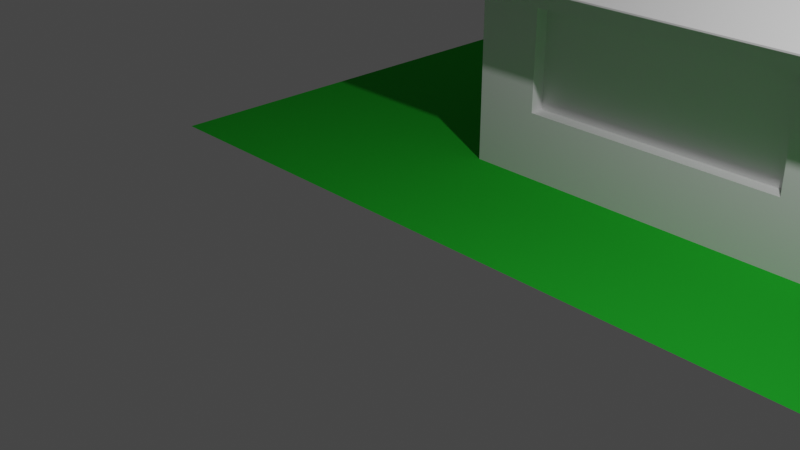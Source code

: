 # Source: stupidhouse.blend  (saved by Blender 2.83.18; exported with 4.5.12 LTS)
import bpy
from mathutils import Matrix  # noqa: F401  (used for matrix-valued properties, if any)

bpy.ops.wm.read_factory_settings(use_empty=True)
scene = bpy.context.scene
scene.name = 'Scene'

# ---- collections
col_collection = bpy.data.collections.new('Collection'); scene.collection.children.link(col_collection)

# ---- materials (node trees are filled in below, after node groups)
mat_material_002 = bpy.data.materials.new('Material.002')
mat_material_002.use_transparent_shadow = False
mat_material_002.diffuse_color = (0.2641, 0.1734, 0.09322, 1.0)
mat_material_003 = bpy.data.materials.new('Material.003')
mat_material_003.use_transparent_shadow = False
mat_material_004 = bpy.data.materials.new('Material.004')
mat_material_004.use_transparent_shadow = False
mat_material_004.diffuse_color = (0.2578, 0.6907, 0.7874, 1.0)
mat_material_005 = bpy.data.materials.new('Material.005')
mat_material_005.use_transparent_shadow = False
mat_material_005.diffuse_color = (0.08115, 0.0117, 0.005582, 1.0)
mat_material_001 = bpy.data.materials.new('Material.001')
mat_material_001.use_transparent_shadow = False
mat_material_001.preview_render_type = 'CUBE'
mat_material_001.diffuse_color = (0.02051, 0.4412, 0.02953, 1.0)

# ---- material node trees
mat_material_002.use_nodes = True; mat_material_002.node_tree.nodes.clear()
_N = mat_material_002.node_tree.nodes; _L = mat_material_002.node_tree.links
n0 = _N.new('ShaderNodeBsdfPrincipled'); n0.name = 'Principled BSDF'; n0.location = (10, 300)
n0.distribution = 'GGX'
n0.subsurface_method = 'BURLEY'
n0.inputs[3].default_value = 1.45
n0.inputs[27].default_value = (0.0, 0.0, 0.0, 1.0)
n0.inputs[28].default_value = 1.0
n1 = _N.new('ShaderNodeOutputMaterial'); n1.name = 'Material Output'; n1.location = (300, 300)
_L.new(n0.outputs[0], n1.inputs[0])
n1.is_active_output = True
mat_material_003.use_nodes = True; mat_material_003.node_tree.nodes.clear()
_N = mat_material_003.node_tree.nodes; _L = mat_material_003.node_tree.links
n0 = _N.new('ShaderNodeBsdfPrincipled'); n0.name = 'Principled BSDF'; n0.location = (10, 300)
n0.distribution = 'GGX'
n0.subsurface_method = 'BURLEY'
n0.inputs[3].default_value = 1.45
n0.inputs[27].default_value = (0.0, 0.0, 0.0, 1.0)
n0.inputs[28].default_value = 1.0
n1 = _N.new('ShaderNodeOutputMaterial'); n1.name = 'Material Output'; n1.location = (300, 300)
_L.new(n0.outputs[0], n1.inputs[0])
n1.is_active_output = True
mat_material_004.use_nodes = True; mat_material_004.node_tree.nodes.clear()
_N = mat_material_004.node_tree.nodes; _L = mat_material_004.node_tree.links
n0 = _N.new('ShaderNodeBsdfPrincipled'); n0.name = 'Principled BSDF'; n0.location = (10, 300)
n0.distribution = 'GGX'
n0.subsurface_method = 'BURLEY'
n0.inputs[3].default_value = 1.45
n0.inputs[27].default_value = (0.0, 0.0, 0.0, 1.0)
n0.inputs[28].default_value = 1.0
n1 = _N.new('ShaderNodeOutputMaterial'); n1.name = 'Material Output'; n1.location = (300, 300)
_L.new(n0.outputs[0], n1.inputs[0])
n1.is_active_output = True
mat_material_005.use_nodes = True; mat_material_005.node_tree.nodes.clear()
_N = mat_material_005.node_tree.nodes; _L = mat_material_005.node_tree.links
n0 = _N.new('ShaderNodeBsdfPrincipled'); n0.name = 'Principled BSDF'; n0.location = (10, 300)
n0.distribution = 'GGX'
n0.subsurface_method = 'BURLEY'
n0.inputs[3].default_value = 1.45
n0.inputs[27].default_value = (0.0, 0.0, 0.0, 1.0)
n0.inputs[28].default_value = 1.0
n1 = _N.new('ShaderNodeOutputMaterial'); n1.name = 'Material Output'; n1.location = (300, 300)
_L.new(n0.outputs[0], n1.inputs[0])
n1.is_active_output = True

# ---- world
world_world = bpy.data.worlds.new('World'); scene.world = world_world
world_world.use_nodes = True; world_world.node_tree.nodes.clear()
_N = world_world.node_tree.nodes; _L = world_world.node_tree.links
n0 = _N.new('ShaderNodeOutputWorld'); n0.name = 'World Output'; n0.location = (300, 300)
n1 = _N.new('ShaderNodeBackground'); n1.name = 'Background'; n1.location = (10, 300)
n1.inputs[0].default_value = (0.05088, 0.05088, 0.05088, 1.0)
_L.new(n1.outputs[0], n0.inputs[0])
n0.is_active_output = True
world_world.color = (0.05088, 0.05088, 0.05088)
world_world.use_sun_shadow = False
world_world.sun_shadow_jitter_overblur = 0.0

# ---- cameras
cam_camera = bpy.data.cameras.new('Camera')
cam_camera.clip_end = 100.0
cam_camera.ortho_scale = 7.314

# ---- lights
light_light = bpy.data.lights.new('Light', 'POINT')
light_light.transmission_factor = 0.0
light_light.energy = 1000.0
light_light.shadow_soft_size = 0.1
light_light.shadow_maximum_resolution = 0.006
light_light.use_absolute_resolution = True

# ---- meshes
me_cube_002 = bpy.data.meshes.new('Cube.002')
me_cube_002.from_pydata([(-1.5, -1.5, -1.5), (-1.5, -1.5, 1.5), (-1.5, 1.5, -1.5), (-1.5, 1.5, 1.5), (1.5, -1.5, -1.5), (1.5, -1.5, 1.5), (1.5, 1.5, -1.5), (1.5, 1.5, 1.5), (-2.187, 2.187, -1.499), (-2.187, -2.187, -1.499), (2.187, 2.187, -1.499), (2.187, -2.187, -1.499), (-2.187, 2.187, -1.521), (-0.1958, 0.1958, -3.512), (-0.1958, -0.1958, -3.512), (-2.187, -2.187, -1.521), (2.187, 2.187, -1.521), (0.1958, 0.1958, -3.512), (2.187, -2.187, -1.521), (0.1958, -0.1958, -3.512), (-1.5, 1.0, -1.5), (-1.5, 0.5, -1.5), (-1.5, 0.0, -1.5), (-1.5, -0.5, -1.5), (-1.5, -1.0, -1.5), (-1.5, -1.5, -1.0), (-1.5, -1.5, -0.5), (-1.5, -1.5, 0.0), (-1.5, -1.5, 0.5), (-1.5, -1.5, 1.0), (-1.5, -1.0, 1.5), (-1.5, -0.5, 1.5), (-1.5, 0.0, 1.5), (-1.5, 0.5, 1.5), (-1.5, 1.0, 1.5), (-1.5, 1.5, 1.0), (-1.5, 1.5, 0.5), (-1.5, 1.5, 0.0), (-1.5, 1.5, -0.5), (-1.5, 1.5, -1.0), (1.0, 1.5, -1.5), (0.5, 1.5, -1.5), (0.0, 1.5, -1.5), (-0.5, 1.5, -1.5), (-1.0, 1.5, -1.5), (-1.0, 1.5, 1.5), (-0.5, 1.5, 1.5), (0.0, 1.5, 1.5), (0.5, 1.5, 1.5), (1.0, 1.5, 1.5), (1.5, 1.5, 1.0), (1.5, 1.5, 0.5), (1.5, 1.5, 0.0), (1.5, 1.5, -0.5), (1.5, 1.5, -1.0), (1.5, -1.0, -1.5), (1.5, -0.5, -1.5), (1.5, 0.0, -1.5), (1.5, 0.5, -1.5), (1.5, 1.0, -1.5), (1.5, 1.0, 1.5), (1.5, 0.5, 1.5), (1.5, 0.0, 1.5), (1.5, -0.5, 1.5), (1.5, -1.0, 1.5), (1.5, -1.5, 1.0), (1.5, -1.5, 0.5), (1.5, -1.5, 0.0), (1.5, -1.5, -0.5), (1.5, -1.5, -1.0), (-1.0, -1.5, -1.5), (-0.5, -1.5, -1.5), (0.0, -1.5, -1.5), (0.5, -1.5, -1.5), (1.0, -1.5, -1.5), (1.0, -1.5, 1.5), (0.5, -1.5, 1.5), (0.0, -1.5, 1.5), (-0.5, -1.5, 1.5), (-1.0, -1.5, 1.5), (-2.187, 1.458, -1.499), (-2.187, 0.7289, -1.499), (-2.187, 0.0, -1.499), (-2.187, -0.7289, -1.499), (-2.187, -1.458, -1.499), (1.458, 2.187, -1.499), (0.7289, 2.187, -1.499), (0.0, 2.187, -1.499), (-0.7289, 2.187, -1.499), (-1.458, 2.187, -1.499), (2.187, -1.458, -1.499), (2.187, -0.7289, -1.499), (2.187, 0.0, -1.499), (2.187, 0.7289, -1.499), (2.187, 1.458, -1.499), (-1.458, -2.187, -1.499), (-0.7289, -2.187, -1.499), (0.0, -2.187, -1.499), (0.7289, -2.187, -1.499), (1.458, -2.187, -1.499), (1.614, 1.614, -1.5), (1.729, 1.729, -1.5), (1.843, 1.843, -1.5), (1.958, 1.958, -1.5), (2.072, 2.072, -1.499), (-2.072, 2.072, -1.499), (-1.958, 1.958, -1.5), (-1.843, 1.843, -1.5), (-1.729, 1.729, -1.5), (-1.614, 1.614, -1.5), (-2.072, -2.072, -1.499), (-1.958, -1.958, -1.5), (-1.843, -1.843, -1.5), (-1.729, -1.729, -1.5), (-1.614, -1.614, -1.5), (1.614, -1.614, -1.5), (1.729, -1.729, -1.5), (1.843, -1.843, -1.5), (1.958, -1.958, -1.5), (2.072, -2.072, -1.499), (-1.855, 1.855, -1.853), (-1.523, 1.523, -2.184), (-1.191, 1.191, -2.516), (-0.8594, 0.8594, -2.848), (-0.5276, 0.5276, -3.18), (-0.1958, 0.1305, -3.512), (-0.1958, 0.06526, -3.512), (-0.1958, -6.706e-08, -3.512), (-0.1958, -0.06526, -3.512), (-0.1958, -0.1305, -3.512), (-0.5276, -0.5276, -3.18), (-0.8594, -0.8594, -2.848), (-1.191, -1.191, -2.516), (-1.523, -1.523, -2.184), (-1.855, -1.855, -1.853), (-2.187, -1.458, -1.521), (-2.187, -0.7289, -1.521), (-2.187, 0.0, -1.521), (-2.187, 0.7289, -1.521), (-2.187, 1.458, -1.521), (1.855, 1.855, -1.853), (1.523, 1.523, -2.184), (1.191, 1.191, -2.516), (0.8594, 0.8594, -2.848), (0.5276, 0.5276, -3.18), (0.1305, 0.1958, -3.512), (0.06526, 0.1958, -3.512), (-6.706e-08, 0.1958, -3.512), (-0.06526, 0.1958, -3.512), (-0.1305, 0.1958, -3.512), (-1.458, 2.187, -1.521), (-0.7289, 2.187, -1.521), (0.0, 2.187, -1.521), (0.7289, 2.187, -1.521), (1.458, 2.187, -1.521), (1.855, -1.855, -1.853), (1.523, -1.523, -2.184), (1.191, -1.191, -2.516), (0.8594, -0.8594, -2.848), (0.5276, -0.5276, -3.18), (0.1958, -0.1305, -3.512), (0.1958, -0.06526, -3.512), (0.1958, 6.706e-08, -3.512), (0.1958, 0.06526, -3.512), (0.1958, 0.1305, -3.512), (2.187, 1.458, -1.521), (2.187, 0.7289, -1.521), (2.187, 0.0, -1.521), (2.187, -0.7289, -1.521), (2.187, -1.458, -1.521), (-0.1305, -0.1958, -3.512), (-0.06526, -0.1958, -3.512), (6.706e-08, -0.1958, -3.512), (0.06526, -0.1958, -3.512), (0.1305, -0.1958, -3.512), (1.458, -2.187, -1.521), (0.7289, -2.187, -1.521), (0.0, -2.187, -1.521), (-0.7289, -2.187, -1.521), (-1.458, -2.187, -1.521), (-2.187, -2.187, -1.517), (-2.187, -2.187, -1.514), (-2.187, -2.187, -1.51), (-2.187, -2.187, -1.506), (-2.187, -2.187, -1.503), (-2.187, 2.187, -1.503), (-2.187, 2.187, -1.506), (-2.187, 2.187, -1.51), (-2.187, 2.187, -1.514), (-2.187, 2.187, -1.517), (2.187, 2.187, -1.503), (2.187, 2.187, -1.506), (2.187, 2.187, -1.51), (2.187, 2.187, -1.514), (2.187, 2.187, -1.517), (2.187, -2.187, -1.517), (2.187, -2.187, -1.514), (2.187, -2.187, -1.51), (2.187, -2.187, -1.506), (2.187, -2.187, -1.503), (-2.187, -1.458, -1.503), (-2.187, -1.458, -1.506), (-2.187, -1.458, -1.51), (-2.187, -1.458, -1.514), (-2.187, -1.458, -1.517), (-2.187, -0.7289, -1.503), (-2.187, -0.7289, -1.506), (-2.187, -0.7289, -1.51), (-2.187, -0.7289, -1.514), (-2.187, -0.7289, -1.517), (-2.187, 0.0, -1.503), (-2.187, 0.0, -1.506), (-2.187, 0.0, -1.51), (-2.187, 0.0, -1.514), (-2.187, 0.0, -1.517), (-2.187, 0.7289, -1.503), (-2.187, 0.7289, -1.506), (-2.187, 0.7289, -1.51), (-2.187, 0.7289, -1.514), (-2.187, 0.7289, -1.517), (-2.187, 1.458, -1.503), (-2.187, 1.458, -1.506), (-2.187, 1.458, -1.51), (-2.187, 1.458, -1.514), (-2.187, 1.458, -1.517), (-0.3517, -0.5276, -3.18), (-0.5729, -0.8594, -2.848), (-0.7942, -1.191, -2.516), (-1.015, -1.523, -2.184), (-1.237, -1.855, -1.853), (-0.1759, -0.5276, -3.18), (-0.2865, -0.8594, -2.848), (-0.3971, -1.191, -2.516), (-0.5077, -1.523, -2.184), (-0.6183, -1.855, -1.853), (5.588e-08, -0.5276, -3.18), (4.47e-08, -0.8594, -2.848), (3.353e-08, -1.191, -2.516), (2.235e-08, -1.523, -2.184), (1.118e-08, -1.855, -1.853), (0.1759, -0.5276, -3.18), (0.2865, -0.8594, -2.848), (0.3971, -1.191, -2.516), (0.5077, -1.523, -2.184), (0.6183, -1.855, -1.853), (0.3517, -0.5276, -3.18), (0.5729, -0.8594, -2.848), (0.7942, -1.191, -2.516), (1.015, -1.523, -2.184), (1.237, -1.855, -1.853), (0.5276, -0.3517, -3.18), (0.8594, -0.5729, -2.848), (1.191, -0.7942, -2.516), (1.523, -1.015, -2.184), (1.855, -1.237, -1.853), (0.5276, -0.1759, -3.18), (0.8594, -0.2865, -2.848), (1.191, -0.3971, -2.516), (1.523, -0.5077, -2.184), (1.855, -0.6183, -1.853), (0.5276, 5.588e-08, -3.18), (0.8594, 4.47e-08, -2.848), (1.191, 3.353e-08, -2.516), (1.523, 2.235e-08, -2.184), (1.855, 1.118e-08, -1.853), (0.5276, 0.1759, -3.18), (0.8594, 0.2865, -2.848), (1.191, 0.3971, -2.516), (1.523, 0.5077, -2.184), (1.855, 0.6183, -1.853), (0.5276, 0.3517, -3.18), (0.8594, 0.5729, -2.848), (1.191, 0.7942, -2.516), (1.523, 1.015, -2.184), (1.855, 1.237, -1.853), (0.3517, 0.5276, -3.18), (0.5729, 0.8594, -2.848), (0.7942, 1.191, -2.516), (1.015, 1.523, -2.184), (1.237, 1.855, -1.853), (0.1759, 0.5276, -3.18), (0.2865, 0.8594, -2.848), (0.3971, 1.191, -2.516), (0.5077, 1.523, -2.184), (0.6183, 1.855, -1.853), (-5.588e-08, 0.5276, -3.18), (-4.47e-08, 0.8594, -2.848), (-3.353e-08, 1.191, -2.516), (-2.235e-08, 1.523, -2.184), (-1.118e-08, 1.855, -1.853), (-0.1759, 0.5276, -3.18), (-0.2865, 0.8594, -2.848), (-0.3971, 1.191, -2.516), (-0.5077, 1.523, -2.184), (-0.6183, 1.855, -1.853), (-0.3517, 0.5276, -3.18), (-0.5729, 0.8594, -2.848), (-0.7942, 1.191, -2.516), (-1.015, 1.523, -2.184), (-1.237, 1.855, -1.853), (-0.5276, 0.3517, -3.18), (-0.8594, 0.5729, -2.848), (-1.191, 0.7942, -2.516), (-1.523, 1.015, -2.184), (-1.855, 1.237, -1.853), (-0.5276, 0.1759, -3.18), (-0.8594, 0.2865, -2.848), (-1.191, 0.3971, -2.516), (-1.523, 0.5077, -2.184), (-1.855, 0.6183, -1.853), (-0.5276, -5.588e-08, -3.18), (-0.8594, -4.47e-08, -2.848), (-1.191, -3.353e-08, -2.516), (-1.523, -2.235e-08, -2.184), (-1.855, -1.118e-08, -1.853), (-0.5276, -0.1759, -3.18), (-0.8594, -0.2865, -2.848), (-1.191, -0.3971, -2.516), (-1.523, -0.5077, -2.184), (-1.855, -0.6183, -1.853), (-0.5276, -0.3517, -3.18), (-0.8594, -0.5729, -2.848), (-1.191, -0.7942, -2.516), (-1.523, -1.015, -2.184), (-1.855, -1.237, -1.853), (-0.1305, 0.1305, -3.512), (-0.1305, 0.06526, -3.512), (-0.1305, -4.47e-08, -3.512), (-0.1305, -0.06526, -3.512), (-0.1305, -0.1305, -3.512), (-0.06526, 0.1305, -3.512), (-0.06526, 0.06526, -3.512), (-0.06526, -1.49e-08, -3.512), (-0.06526, -0.06526, -3.512), (-0.06526, -0.1305, -3.512), (-4.47e-08, 0.1305, -3.512), (-2.235e-08, 0.06526, -3.512), (0.0, -7.451e-09, -3.512), (2.235e-08, -0.06526, -3.512), (4.47e-08, -0.1305, -3.512), (0.06526, 0.1305, -3.512), (0.06526, 0.06526, -3.512), (0.06526, 1.49e-08, -3.512), (0.06526, -0.06526, -3.512), (0.06526, -0.1305, -3.512), (0.1305, 0.1305, -3.512), (0.1305, 0.06526, -3.512), (0.1305, 4.47e-08, -3.512), (0.1305, -0.06526, -3.512), (0.1305, -0.1305, -3.512), (1.458, -2.187, -1.503), (1.458, -2.187, -1.506), (1.458, -2.187, -1.51), (1.458, -2.187, -1.514), (1.458, -2.187, -1.517), (0.7289, -2.187, -1.503), (0.7289, -2.187, -1.506), (0.7289, -2.187, -1.51), (0.7289, -2.187, -1.514), (0.7289, -2.187, -1.517), (0.0, -2.187, -1.503), (0.0, -2.187, -1.506), (0.0, -2.187, -1.51), (0.0, -2.187, -1.514), (0.0, -2.187, -1.517), (-0.7289, -2.187, -1.503), (-0.7289, -2.187, -1.506), (-0.7289, -2.187, -1.51), (-0.7289, -2.187, -1.514), (-0.7289, -2.187, -1.517), (-1.458, -2.187, -1.503), (-1.458, -2.187, -1.506), (-1.458, -2.187, -1.51), (-1.458, -2.187, -1.514), (-1.458, -2.187, -1.517), (-1.458, 2.187, -1.503), (-1.458, 2.187, -1.506), (-1.458, 2.187, -1.51), (-1.458, 2.187, -1.514), (-1.458, 2.187, -1.517), (-0.7289, 2.187, -1.503), (-0.7289, 2.187, -1.506), (-0.7289, 2.187, -1.51), (-0.7289, 2.187, -1.514), (-0.7289, 2.187, -1.517), (0.0, 2.187, -1.503), (0.0, 2.187, -1.506), (0.0, 2.187, -1.51), (0.0, 2.187, -1.514), (0.0, 2.187, -1.517), (0.7289, 2.187, -1.503), (0.7289, 2.187, -1.506), (0.7289, 2.187, -1.51), (0.7289, 2.187, -1.514), (0.7289, 2.187, -1.517), (1.458, 2.187, -1.503), (1.458, 2.187, -1.506), (1.458, 2.187, -1.51), (1.458, 2.187, -1.514), (1.458, 2.187, -1.517), (1.076, -1.614, -1.5), (1.153, -1.729, -1.5), (1.229, -1.843, -1.5), (1.305, -1.958, -1.5), (1.381, -2.072, -1.499), (0.5381, -1.614, -1.5), (0.5763, -1.729, -1.5), (0.6144, -1.843, -1.5), (0.6526, -1.958, -1.5), (0.6907, -2.072, -1.499), (0.0, -1.614, -1.5), (0.0, -1.729, -1.5), (0.0, -1.843, -1.5), (0.0, -1.958, -1.5), (0.0, -2.072, -1.499), (-0.5381, -1.614, -1.5), (-0.5763, -1.729, -1.5), (-0.6144, -1.843, -1.5), (-0.6526, -1.958, -1.5), (-0.6907, -2.072, -1.499), (-1.076, -1.614, -1.5), (-1.153, -1.729, -1.5), (-1.229, -1.843, -1.5), (-1.305, -1.958, -1.5), (-1.381, -2.072, -1.499), (1.614, 1.076, -1.5), (1.729, 1.153, -1.5), (1.843, 1.229, -1.5), (1.958, 1.305, -1.5), (2.072, 1.381, -1.499), (1.614, 0.5381, -1.5), (1.729, 0.5763, -1.5), (1.843, 0.6144, -1.5), (1.958, 0.6526, -1.5), (2.072, 0.6907, -1.499), (1.614, 0.0, -1.5), (1.729, 0.0, -1.5), (1.843, 0.0, -1.5), (1.958, 0.0, -1.5), (2.072, 0.0, -1.499), (1.614, -0.5381, -1.5), (1.729, -0.5763, -1.5), (1.843, -0.6144, -1.5), (1.958, -0.6526, -1.5), (2.072, -0.6907, -1.499), (1.614, -1.076, -1.5), (1.729, -1.153, -1.5), (1.843, -1.229, -1.5), (1.958, -1.305, -1.5), (2.072, -1.381, -1.499), (-1.614, -1.076, -1.5), (-1.729, -1.153, -1.5), (-1.843, -1.229, -1.5), (-1.958, -1.305, -1.5), (-2.072, -1.381, -1.499), (-1.614, -0.5381, -1.5), (-1.729, -0.5763, -1.5), (-1.843, -0.6144, -1.5), (-1.958, -0.6526, -1.5), (-2.072, -0.6907, -1.499), (-1.614, 0.0, -1.5), (-1.729, 0.0, -1.5), (-1.843, 0.0, -1.5), (-1.958, 0.0, -1.5), (-2.072, 0.0, -1.499), (-1.614, 0.5381, -1.5), (-1.729, 0.5763, -1.5), (-1.843, 0.6144, -1.5), (-1.958, 0.6526, -1.5), (-2.072, 0.6907, -1.499), (-1.614, 1.076, -1.5), (-1.729, 1.153, -1.5), (-1.843, 1.229, -1.5), (-1.958, 1.305, -1.5), (-2.072, 1.381, -1.499), (2.187, 1.458, -1.503), (2.187, 1.458, -1.506), (2.187, 1.458, -1.51), (2.187, 1.458, -1.514), (2.187, 1.458, -1.517), (2.187, 0.7289, -1.503), (2.187, 0.7289, -1.506), (2.187, 0.7289, -1.51), (2.187, 0.7289, -1.514), (2.187, 0.7289, -1.517), (2.187, 0.0, -1.503), (2.187, 0.0, -1.506), (2.187, 0.0, -1.51), (2.187, 0.0, -1.514), (2.187, 0.0, -1.517), (2.187, -0.7289, -1.503), (2.187, -0.7289, -1.506), (2.187, -0.7289, -1.51), (2.187, -0.7289, -1.514), (2.187, -0.7289, -1.517), (2.187, -1.458, -1.503), (2.187, -1.458, -1.506), (2.187, -1.458, -1.51), (2.187, -1.458, -1.514), (2.187, -1.458, -1.517), (1.0, 1.0, 1.5), (1.0, 0.5, 1.5), (1.0, 0.0, 1.5), (1.0, -0.5, 1.5), (1.0, -1.0, 1.5), (0.5, 1.0, 1.5), (0.5, 0.5, 1.5), (0.5, 0.0, 1.5), (0.5, -0.5, 1.5), (0.5, -1.0, 1.5), (0.0, 1.0, 1.5), (0.0, 0.5, 1.5), (0.0, 0.0, 1.5), (0.0, -0.5, 1.5), (0.0, -1.0, 1.5), (-0.5, 1.0, 1.5), (-0.5, 0.5, 1.5), (-0.5, 0.0, 1.5), (-0.5, -0.5, 1.5), (-0.5, -1.0, 1.5), (-1.0, 1.0, 1.5), (-1.0, 0.5, 1.5), (-1.0, 0.0, 1.5), (-1.0, -0.5, 1.5), (-1.0, -1.0, 1.5), (-1.076, 1.614, -1.5), (-1.153, 1.729, -1.5), (-1.229, 1.843, -1.5), (-1.305, 1.958, -1.5), (-1.381, 2.072, -1.499), (-0.5381, 1.614, -1.5), (-0.5763, 1.729, -1.5), (-0.6144, 1.843, -1.5), (-0.6526, 1.958, -1.5), (-0.6907, 2.072, -1.499), (0.0, 1.614, -1.5), (0.0, 1.729, -1.5), (0.0, 1.843, -1.5), (0.0, 1.958, -1.5), (0.0, 2.072, -1.499), (0.5381, 1.614, -1.5), (0.5763, 1.729, -1.5), (0.6144, 1.843, -1.5), (0.6526, 1.958, -1.5), (0.6907, 2.072, -1.499), (1.076, 1.614, -1.5), (1.153, 1.729, -1.5), (1.229, 1.843, -1.5), (1.305, 1.958, -1.5), (1.381, 2.072, -1.499), (1.0, -1.5, -1.0), (0.5, -1.5, -1.0), (0.0, -1.5, -1.0), (-0.5, -1.5, -1.0), (-1.0, -1.5, -1.0), (1.0, -1.5, -0.5), (-1.0, -1.5, -0.5), (1.0, -1.5, 0.0), (-1.0, -1.5, 0.0), (1.0, -1.5, 0.5), (0.5, -1.5, 0.5), (0.0, -1.5, 0.5), (-0.5, -1.5, 0.5), (-1.0, -1.5, 0.5), (1.0, -1.5, 1.0), (0.5, -1.5, 1.0), (0.0, -1.5, 1.0), (-0.5, -1.5, 1.0), (-1.0, -1.5, 1.0), (1.5, 1.0, -1.0), (1.5, 0.5, -1.0), (1.5, 0.0, -1.0), (1.5, -0.5, -1.0), (1.5, -1.0, -1.0), (1.5, 1.0, -0.5), (1.5, 0.5, -0.5), (1.5, 0.0, -0.5), (1.5, -0.5, -0.5), (1.5, -1.0, -0.5), (1.5, 1.0, 0.0), (1.5, 0.5, 0.0), (1.5, 0.0, 0.0), (1.5, -0.5, 0.0), (1.5, -1.0, 0.0), (1.5, 1.0, 0.5), (1.5, 0.5, 0.5), (1.5, 0.0, 0.5), (1.5, -0.5, 0.5), (1.5, -1.0, 0.5), (1.5, 1.0, 1.0), (1.5, 0.5, 1.0), (1.5, 0.0, 1.0), (1.5, -0.5, 1.0), (1.5, -1.0, 1.0), (-1.0, 1.5, -1.0), (-0.5, 1.5, -1.0), (0.0, 1.5, -1.0), (0.5, 1.5, -1.0), (1.0, 1.5, -1.0), (-1.0, 1.5, -0.5), (-0.5, 1.5, -0.5), (0.0, 1.5, -0.5), (0.5, 1.5, -0.5), (1.0, 1.5, -0.5), (-1.0, 1.5, 0.0), (-0.5, 1.5, 0.0), (0.0, 1.5, 0.0), (0.5, 1.5, 0.0), (1.0, 1.5, 0.0), (-1.0, 1.5, 0.5), (-0.5, 1.5, 0.5), (0.0, 1.5, 0.5), (0.5, 1.5, 0.5), (1.0, 1.5, 0.5), (-1.0, 1.5, 1.0), (-0.5, 1.5, 1.0), (0.0, 1.5, 1.0), (0.5, 1.5, 1.0), (1.0, 1.5, 1.0), (-1.5, -1.0, -1.0), (-1.5, -0.5, -1.0), (-1.5, 0.0, -1.0), (-1.5, 0.5, -1.0), (-1.5, 1.0, -1.0), (-1.5, -1.0, -0.5), (-1.5, -0.5, -0.5), (-1.5, 0.0, -0.5), (-1.5, 0.5, -0.5), (-1.5, 1.0, -0.5), (-1.5, -1.0, 0.0), (-1.5, -0.5, 0.0), (-1.5, 0.0, 0.0), (-1.432, 1.0, 1.5), (-1.5, 1.0, 0.0), (-1.5, -1.0, 0.5), (-1.5, -0.5, 0.5), (-1.5, 0.0, 0.5), (-1.432, 0.5, 1.5), (-1.5, 1.0, 0.5), (-1.5, -1.0, 1.0), (-1.5, -0.5, 1.0), (-1.5, 0.0, 1.0), (-1.432, 0.0, 1.5), (-1.5, 1.0, 1.0), (-1.498, 0.0, 1.5), (-1.498, 0.5, 1.5), (-1.498, 1.0, 1.5), (-1.498, 0.0, -0.5), (-1.498, 0.5, -0.5), (-1.498, 1.0, -0.5), (-1.498, 0.0, 0.0), (-1.498, 1.0, 0.0), (-1.498, 0.0, 0.5), (-1.498, 1.0, 0.5), (-1.498, 0.0, 1.0), (-1.498, 1.0, 1.0), (-1.432, 0.0, -0.5), (-1.432, 0.5, -0.5), (-1.432, 1.0, -0.5), (-1.432, 0.0, 0.0), (-1.432, 0.5, 0.0), (-1.432, 1.0, 0.0), (-1.432, 0.0, 0.5), (-1.432, 0.5, 0.5), (-1.432, 1.0, 0.5), (-1.432, 0.0, 1.0), (-1.432, 0.5, 1.0), (-1.432, 1.0, 1.0), (1.0, -1.323, -1.0), (0.5, -1.323, -1.0), (0.0, -1.323, -1.0), (-0.5, -1.323, -1.0), (-1.0, -1.323, -1.0), (1.0, -1.323, -0.5), (0.5, -1.323, -0.5), (0.0, -1.323, -0.5), (-0.5, -1.323, -0.5), (-1.0, -1.323, -0.5), (1.0, -1.323, 0.0), (0.5, -1.323, 0.0), (0.0, -1.323, 0.0), (-0.5, -1.323, 0.0), (-1.0, -1.323, 0.0), (1.0, -1.323, 0.5), (0.5, -1.323, 0.5), (0.0, -1.323, 0.5), (-0.5, -1.323, 0.5), (-1.0, -1.323, 0.5), (1.421, -0.5, -1.0), (1.421, -1.0, -1.0), (1.421, -0.5, -0.5), (1.421, -1.0, -0.5), (1.421, -0.5, 0.0), (1.421, -1.0, 0.0), (1.421, 1.0, -1.0), (1.421, 0.5, -1.0), (1.421, 1.0, -0.5), (1.421, 0.5, -0.5), (1.421, 1.0, 0.0), (1.421, 0.5, 0.0), (0.5, 1.375, -1.0), (1.0, 1.375, -1.0), (0.5, 1.375, -0.5), (1.0, 1.375, -0.5), (0.5, 1.375, 0.0), (1.0, 1.375, 0.0), (0.5, 1.375, 0.5), (1.0, 1.375, 0.5), (-1.0, 1.378, -1.0), (-0.5, 1.378, -1.0), (-1.0, 1.378, -0.5), (-0.5, 1.378, -0.5), (-1.0, 1.378, 0.0), (-0.5, 1.378, 0.0), (-1.0, 1.378, 0.5), (-0.5, 1.378, 0.5)], [], [(643, 34, 3, 35), (618, 49, 7, 50), (593, 64, 5, 65), (568, 79, 1, 29), (549, 104, 10, 85), (524, 30, 1, 79), (499, 195, 18, 169), (474, 105, 8, 80), (449, 119, 11, 90), (424, 110, 9, 95), (399, 194, 16, 154), (374, 180, 15, 179), (349, 160, 19, 174), (324, 134, 15, 135), (299, 120, 12, 150), (274, 140, 16, 165), (249, 155, 18, 175), (224, 189, 12, 139), (180, 204, 135, 15), (204, 209, 136, 135), (209, 214, 137, 136), (214, 219, 138, 137), (219, 224, 139, 138), (9, 84, 200, 184), (184, 200, 201, 183), (183, 201, 202, 182), (182, 202, 203, 181), (181, 203, 204, 180), (84, 83, 205, 200), (200, 205, 206, 201), (201, 206, 207, 202), (202, 207, 208, 203), (203, 208, 209, 204), (83, 82, 210, 205), (205, 210, 211, 206), (206, 211, 212, 207), (207, 212, 213, 208), (208, 213, 214, 209), (82, 81, 215, 210), (210, 215, 216, 211), (211, 216, 217, 212), (212, 217, 218, 213), (213, 218, 219, 214), (81, 80, 220, 215), (215, 220, 221, 216), (216, 221, 222, 217), (217, 222, 223, 218), (218, 223, 224, 219), (80, 8, 185, 220), (220, 185, 186, 221), (221, 186, 187, 222), (222, 187, 188, 223), (223, 188, 189, 224), (134, 229, 179, 15), (229, 234, 178, 179), (234, 239, 177, 178), (239, 244, 176, 177), (244, 249, 175, 176), (14, 170, 225, 130), (130, 225, 226, 131), (131, 226, 227, 132), (132, 227, 228, 133), (133, 228, 229, 134), (170, 171, 230, 225), (225, 230, 231, 226), (226, 231, 232, 227), (227, 232, 233, 228), (228, 233, 234, 229), (171, 172, 235, 230), (230, 235, 236, 231), (231, 236, 237, 232), (232, 237, 238, 233), (233, 238, 239, 234), (172, 173, 240, 235), (235, 240, 241, 236), (236, 241, 242, 237), (237, 242, 243, 238), (238, 243, 244, 239), (173, 174, 245, 240), (240, 245, 246, 241), (241, 246, 247, 242), (242, 247, 248, 243), (243, 248, 249, 244), (174, 19, 159, 245), (245, 159, 158, 246), (246, 158, 157, 247), (247, 157, 156, 248), (248, 156, 155, 249), (155, 254, 169, 18), (254, 259, 168, 169), (259, 264, 167, 168), (264, 269, 166, 167), (269, 274, 165, 166), (19, 160, 250, 159), (159, 250, 251, 158), (158, 251, 252, 157), (157, 252, 253, 156), (156, 253, 254, 155), (160, 161, 255, 250), (250, 255, 256, 251), (251, 256, 257, 252), (252, 257, 258, 253), (253, 258, 259, 254), (161, 162, 260, 255), (255, 260, 261, 256), (256, 261, 262, 257), (257, 262, 263, 258), (258, 263, 264, 259), (162, 163, 265, 260), (260, 265, 266, 261), (261, 266, 267, 262), (262, 267, 268, 263), (263, 268, 269, 264), (163, 164, 270, 265), (265, 270, 271, 266), (266, 271, 272, 267), (267, 272, 273, 268), (268, 273, 274, 269), (164, 17, 144, 270), (270, 144, 143, 271), (271, 143, 142, 272), (272, 142, 141, 273), (273, 141, 140, 274), (140, 279, 154, 16), (279, 284, 153, 154), (284, 289, 152, 153), (289, 294, 151, 152), (294, 299, 150, 151), (17, 145, 275, 144), (144, 275, 276, 143), (143, 276, 277, 142), (142, 277, 278, 141), (141, 278, 279, 140), (145, 146, 280, 275), (275, 280, 281, 276), (276, 281, 282, 277), (277, 282, 283, 278), (278, 283, 284, 279), (146, 147, 285, 280), (280, 285, 286, 281), (281, 286, 287, 282), (282, 287, 288, 283), (283, 288, 289, 284), (147, 148, 290, 285), (285, 290, 291, 286), (286, 291, 292, 287), (287, 292, 293, 288), (288, 293, 294, 289), (148, 149, 295, 290), (290, 295, 296, 291), (291, 296, 297, 292), (292, 297, 298, 293), (293, 298, 299, 294), (149, 13, 124, 295), (295, 124, 123, 296), (296, 123, 122, 297), (297, 122, 121, 298), (298, 121, 120, 299), (120, 304, 139, 12), (304, 309, 138, 139), (309, 314, 137, 138), (314, 319, 136, 137), (319, 324, 135, 136), (13, 125, 300, 124), (124, 300, 301, 123), (123, 301, 302, 122), (122, 302, 303, 121), (121, 303, 304, 120), (125, 126, 305, 300), (300, 305, 306, 301), (301, 306, 307, 302), (302, 307, 308, 303), (303, 308, 309, 304), (126, 127, 310, 305), (305, 310, 311, 306), (306, 311, 312, 307), (307, 312, 313, 308), (308, 313, 314, 309), (127, 128, 315, 310), (310, 315, 316, 311), (311, 316, 317, 312), (312, 317, 318, 313), (313, 318, 319, 314), (128, 129, 320, 315), (315, 320, 321, 316), (316, 321, 322, 317), (317, 322, 323, 318), (318, 323, 324, 319), (129, 14, 130, 320), (320, 130, 131, 321), (321, 131, 132, 322), (322, 132, 133, 323), (323, 133, 134, 324), (129, 329, 170, 14), (329, 334, 171, 170), (334, 339, 172, 171), (339, 344, 173, 172), (344, 349, 174, 173), (13, 149, 325, 125), (125, 325, 326, 126), (126, 326, 327, 127), (127, 327, 328, 128), (128, 328, 329, 129), (149, 148, 330, 325), (325, 330, 331, 326), (326, 331, 332, 327), (327, 332, 333, 328), (328, 333, 334, 329), (148, 147, 335, 330), (330, 335, 336, 331), (331, 336, 337, 332), (332, 337, 338, 333), (333, 338, 339, 334), (147, 146, 340, 335), (335, 340, 341, 336), (336, 341, 342, 337), (337, 342, 343, 338), (338, 343, 344, 339), (146, 145, 345, 340), (340, 345, 346, 341), (341, 346, 347, 342), (342, 347, 348, 343), (343, 348, 349, 344), (145, 17, 164, 345), (345, 164, 163, 346), (346, 163, 162, 347), (347, 162, 161, 348), (348, 161, 160, 349), (195, 354, 175, 18), (354, 359, 176, 175), (359, 364, 177, 176), (364, 369, 178, 177), (369, 374, 179, 178), (11, 99, 350, 199), (199, 350, 351, 198), (198, 351, 352, 197), (197, 352, 353, 196), (196, 353, 354, 195), (99, 98, 355, 350), (350, 355, 356, 351), (351, 356, 357, 352), (352, 357, 358, 353), (353, 358, 359, 354), (98, 97, 360, 355), (355, 360, 361, 356), (356, 361, 362, 357), (357, 362, 363, 358), (358, 363, 364, 359), (97, 96, 365, 360), (360, 365, 366, 361), (361, 366, 367, 362), (362, 367, 368, 363), (363, 368, 369, 364), (96, 95, 370, 365), (365, 370, 371, 366), (366, 371, 372, 367), (367, 372, 373, 368), (368, 373, 374, 369), (95, 9, 184, 370), (370, 184, 183, 371), (371, 183, 182, 372), (372, 182, 181, 373), (373, 181, 180, 374), (189, 379, 150, 12), (379, 384, 151, 150), (384, 389, 152, 151), (389, 394, 153, 152), (394, 399, 154, 153), (8, 89, 375, 185), (185, 375, 376, 186), (186, 376, 377, 187), (187, 377, 378, 188), (188, 378, 379, 189), (89, 88, 380, 375), (375, 380, 381, 376), (376, 381, 382, 377), (377, 382, 383, 378), (378, 383, 384, 379), (88, 87, 385, 380), (380, 385, 386, 381), (381, 386, 387, 382), (382, 387, 388, 383), (383, 388, 389, 384), (87, 86, 390, 385), (385, 390, 391, 386), (386, 391, 392, 387), (387, 392, 393, 388), (388, 393, 394, 389), (86, 85, 395, 390), (390, 395, 396, 391), (391, 396, 397, 392), (392, 397, 398, 393), (393, 398, 399, 394), (85, 10, 190, 395), (395, 190, 191, 396), (396, 191, 192, 397), (397, 192, 193, 398), (398, 193, 194, 399), (119, 404, 99, 11), (404, 409, 98, 99), (409, 414, 97, 98), (414, 419, 96, 97), (419, 424, 95, 96), (4, 74, 400, 115), (115, 400, 401, 116), (116, 401, 402, 117), (117, 402, 403, 118), (118, 403, 404, 119), (74, 73, 405, 400), (400, 405, 406, 401), (401, 406, 407, 402), (402, 407, 408, 403), (403, 408, 409, 404), (73, 72, 410, 405), (405, 410, 411, 406), (406, 411, 412, 407), (407, 412, 413, 408), (408, 413, 414, 409), (72, 71, 415, 410), (410, 415, 416, 411), (411, 416, 417, 412), (412, 417, 418, 413), (413, 418, 419, 414), (71, 70, 420, 415), (415, 420, 421, 416), (416, 421, 422, 417), (417, 422, 423, 418), (418, 423, 424, 419), (70, 0, 114, 420), (420, 114, 113, 421), (421, 113, 112, 422), (422, 112, 111, 423), (423, 111, 110, 424), (104, 429, 94, 10), (429, 434, 93, 94), (434, 439, 92, 93), (439, 444, 91, 92), (444, 449, 90, 91), (6, 59, 425, 100), (100, 425, 426, 101), (101, 426, 427, 102), (102, 427, 428, 103), (103, 428, 429, 104), (59, 58, 430, 425), (425, 430, 431, 426), (426, 431, 432, 427), (427, 432, 433, 428), (428, 433, 434, 429), (58, 57, 435, 430), (430, 435, 436, 431), (431, 436, 437, 432), (432, 437, 438, 433), (433, 438, 439, 434), (57, 56, 440, 435), (435, 440, 441, 436), (436, 441, 442, 437), (437, 442, 443, 438), (438, 443, 444, 439), (56, 55, 445, 440), (440, 445, 446, 441), (441, 446, 447, 442), (442, 447, 448, 443), (443, 448, 449, 444), (55, 4, 115, 445), (445, 115, 116, 446), (446, 116, 117, 447), (447, 117, 118, 448), (448, 118, 119, 449), (110, 454, 84, 9), (454, 459, 83, 84), (459, 464, 82, 83), (464, 469, 81, 82), (469, 474, 80, 81), (0, 24, 450, 114), (114, 450, 451, 113), (113, 451, 452, 112), (112, 452, 453, 111), (111, 453, 454, 110), (24, 23, 455, 450), (450, 455, 456, 451), (451, 456, 457, 452), (452, 457, 458, 453), (453, 458, 459, 454), (23, 22, 460, 455), (455, 460, 461, 456), (456, 461, 462, 457), (457, 462, 463, 458), (458, 463, 464, 459), (22, 21, 465, 460), (460, 465, 466, 461), (461, 466, 467, 462), (462, 467, 468, 463), (463, 468, 469, 464), (21, 20, 470, 465), (465, 470, 471, 466), (466, 471, 472, 467), (467, 472, 473, 468), (468, 473, 474, 469), (20, 2, 109, 470), (470, 109, 108, 471), (471, 108, 107, 472), (472, 107, 106, 473), (473, 106, 105, 474), (194, 479, 165, 16), (479, 484, 166, 165), (484, 489, 167, 166), (489, 494, 168, 167), (494, 499, 169, 168), (10, 94, 475, 190), (190, 475, 476, 191), (191, 476, 477, 192), (192, 477, 478, 193), (193, 478, 479, 194), (94, 93, 480, 475), (475, 480, 481, 476), (476, 481, 482, 477), (477, 482, 483, 478), (478, 483, 484, 479), (93, 92, 485, 480), (480, 485, 486, 481), (481, 486, 487, 482), (482, 487, 488, 483), (483, 488, 489, 484), (92, 91, 490, 485), (485, 490, 491, 486), (486, 491, 492, 487), (487, 492, 493, 488), (488, 493, 494, 489), (91, 90, 495, 490), (490, 495, 496, 491), (491, 496, 497, 492), (492, 497, 498, 493), (493, 498, 499, 494), (90, 11, 199, 495), (495, 199, 198, 496), (496, 198, 197, 497), (497, 197, 196, 498), (498, 196, 195, 499), (64, 504, 75, 5), (504, 509, 76, 75), (509, 514, 77, 76), (514, 519, 78, 77), (519, 524, 79, 78), (7, 49, 500, 60), (60, 500, 501, 61), (61, 501, 502, 62), (62, 502, 503, 63), (63, 503, 504, 64), (49, 48, 505, 500), (500, 505, 506, 501), (501, 506, 507, 502), (502, 507, 508, 503), (503, 508, 509, 504), (48, 47, 510, 505), (505, 510, 511, 506), (506, 511, 512, 507), (507, 512, 513, 508), (508, 513, 514, 509), (47, 46, 515, 510), (510, 515, 516, 511), (511, 516, 517, 512), (512, 517, 518, 513), (513, 518, 519, 514), (46, 45, 520, 515), (515, 520, 521, 516), (516, 521, 522, 517), (517, 522, 523, 518), (518, 523, 524, 519), (45, 3, 34, 520), (520, 34, 33, 521), (521, 33, 32, 522), (522, 32, 31, 523), (523, 31, 30, 524), (105, 529, 89, 8), (529, 534, 88, 89), (534, 539, 87, 88), (539, 544, 86, 87), (544, 549, 85, 86), (2, 44, 525, 109), (109, 525, 526, 108), (108, 526, 527, 107), (107, 527, 528, 106), (106, 528, 529, 105), (44, 43, 530, 525), (525, 530, 531, 526), (526, 531, 532, 527), (527, 532, 533, 528), (528, 533, 534, 529), (43, 42, 535, 530), (530, 535, 536, 531), (531, 536, 537, 532), (532, 537, 538, 533), (533, 538, 539, 534), (42, 41, 540, 535), (535, 540, 541, 536), (536, 541, 542, 537), (537, 542, 543, 538), (538, 543, 544, 539), (41, 40, 545, 540), (540, 545, 546, 541), (541, 546, 547, 542), (542, 547, 548, 543), (543, 548, 549, 544), (40, 6, 100, 545), (545, 100, 101, 546), (546, 101, 102, 547), (547, 102, 103, 548), (548, 103, 104, 549), (70, 554, 25, 0), (554, 556, 26, 25), (556, 558, 27, 26), (558, 563, 28, 27), (563, 568, 29, 28), (4, 69, 550, 74), (74, 550, 551, 73), (73, 551, 552, 72), (72, 552, 553, 71), (71, 553, 554, 70), (69, 68, 555, 550), (561, 562, 686, 685), (558, 556, 677, 682), (560, 561, 685, 684), (550, 555, 673, 668), (68, 67, 557, 555), (559, 560, 684, 683), (554, 553, 671, 672), (563, 558, 682, 687), (553, 552, 670, 671), (67, 66, 559, 557), (555, 557, 678, 673), (552, 551, 669, 670), (551, 550, 668, 669), (556, 554, 672, 677), (66, 65, 564, 559), (559, 564, 565, 560), (560, 565, 566, 561), (561, 566, 567, 562), (562, 567, 568, 563), (65, 5, 75, 564), (564, 75, 76, 565), (565, 76, 77, 566), (566, 77, 78, 567), (567, 78, 79, 568), (55, 573, 69, 4), (573, 578, 68, 69), (578, 583, 67, 68), (583, 588, 66, 67), (588, 593, 65, 66), (6, 54, 569, 59), (59, 569, 570, 58), (58, 570, 571, 57), (57, 571, 572, 56), (56, 572, 573, 55), (54, 53, 574, 569), (569, 574, 696, 694), (570, 575, 576, 571), (571, 576, 577, 572), (578, 573, 689, 691), (53, 52, 579, 574), (570, 569, 694, 695), (575, 580, 581, 576), (576, 581, 582, 577), (582, 583, 693, 692), (52, 51, 584, 579), (579, 584, 585, 580), (580, 585, 586, 581), (581, 586, 587, 582), (582, 587, 588, 583), (51, 50, 589, 584), (584, 589, 590, 585), (585, 590, 591, 586), (586, 591, 592, 587), (587, 592, 593, 588), (50, 7, 60, 589), (589, 60, 61, 590), (590, 61, 62, 591), (591, 62, 63, 592), (592, 63, 64, 593), (40, 598, 54, 6), (598, 603, 53, 54), (603, 608, 52, 53), (608, 613, 51, 52), (613, 618, 50, 51), (2, 39, 594, 44), (44, 594, 595, 43), (43, 595, 596, 42), (42, 596, 597, 41), (41, 597, 598, 40), (39, 38, 599, 594), (610, 605, 713, 715), (595, 600, 601, 596), (596, 601, 602, 597), (603, 598, 701, 703), (38, 37, 604, 599), (605, 600, 711, 713), (600, 605, 606, 601), (601, 606, 607, 602), (602, 607, 704, 702), (37, 36, 609, 604), (604, 609, 714, 712), (605, 610, 611, 606), (606, 611, 612, 607), (612, 613, 707, 706), (36, 35, 614, 609), (609, 614, 615, 610), (610, 615, 616, 611), (611, 616, 617, 612), (612, 617, 618, 613), (35, 3, 45, 614), (614, 45, 46, 615), (615, 46, 47, 616), (616, 47, 48, 617), (617, 48, 49, 618), (20, 623, 39, 2), (623, 628, 38, 39), (628, 633, 37, 38), (633, 638, 36, 37), (638, 643, 35, 36), (0, 25, 619, 24), (24, 619, 620, 23), (23, 620, 621, 22), (22, 621, 622, 21), (21, 622, 623, 20), (25, 26, 624, 619), (619, 624, 625, 620), (620, 625, 626, 621), (621, 626, 627, 622), (622, 627, 628, 623), (26, 27, 629, 624), (624, 629, 630, 625), (625, 630, 631, 626), (32, 33, 645, 644), (643, 638, 653, 655), (27, 28, 634, 629), (629, 634, 635, 630), (630, 635, 636, 631), (631, 636, 652, 650), (641, 32, 644, 654), (28, 29, 639, 634), (634, 639, 640, 635), (635, 640, 641, 636), (638, 633, 651, 653), (626, 631, 650, 647), (29, 1, 30, 639), (639, 30, 31, 640), (640, 31, 32, 641), (34, 643, 655, 646), (636, 641, 654, 652), (645, 646, 632, 637), (655, 653, 664, 667), (646, 655, 667, 632), (644, 645, 637, 642), (647, 650, 659, 656), (649, 648, 657, 658), (650, 652, 662, 659), (652, 654, 665, 662), (633, 628, 649, 651), (627, 626, 647, 648), (33, 34, 646, 645), (628, 627, 648, 649), (656, 659, 660, 657), (657, 660, 661, 658), (659, 662, 663, 660), (660, 663, 664, 661), (662, 665, 666, 663), (663, 666, 667, 664), (665, 642, 637, 666), (666, 637, 632, 667), (653, 651, 661, 664), (651, 649, 658, 661), (654, 644, 642, 665), (648, 647, 656, 657), (668, 673, 674, 669), (669, 674, 675, 670), (670, 675, 676, 671), (671, 676, 677, 672), (673, 678, 679, 674), (674, 679, 680, 675), (675, 680, 681, 676), (676, 681, 682, 677), (678, 683, 684, 679), (679, 684, 685, 680), (680, 685, 686, 681), (681, 686, 687, 682), (557, 559, 683, 678), (562, 563, 687, 686), (688, 690, 691, 689), (690, 692, 693, 691), (583, 578, 691, 693), (573, 572, 688, 689), (572, 577, 690, 688), (577, 582, 692, 690), (694, 696, 697, 695), (696, 698, 699, 697), (574, 579, 698, 696), (579, 580, 699, 698), (575, 570, 695, 697), (580, 575, 697, 699), (700, 702, 703, 701), (702, 704, 705, 703), (704, 706, 707, 705), (607, 612, 706, 704), (608, 603, 703, 705), (613, 608, 705, 707), (598, 597, 700, 701), (597, 602, 702, 700), (708, 710, 711, 709), (710, 712, 713, 711), (712, 714, 715, 713), (595, 594, 708, 709), (594, 599, 710, 708), (609, 610, 715, 714), (599, 604, 712, 710), (600, 595, 709, 711)])
me_cube_002.polygons.foreach_set('material_index', [0, 0, 0, 0, 0, 0, 0, 0, 0, 0, 0, 0, 3, 3, 3, 3, 3, 0, 0, 0, 0, 0, 0, 0, 0, 0, 0, 0, 0, 0, 0, 0, 0, 0, 0, 0, 0, 0, 0, 0, 0, 0, 0, 0, 0, 0, 0, 0, 0, 0, 0, 0, 0, 3, 3, 3, 3, 3, 3, 3, 3, 3, 3, 3, 3, 3, 3, 3, 3, 3, 3, 3, 3, 3, 3, 3, 3, 3, 3, 3, 3, 3, 3, 3, 3, 3, 3, 3, 3, 3, 3, 3, 3, 3, 3, 3, 3, 3, 3, 3, 3, 3, 3, 3, 3, 3, 3, 3, 3, 3, 3, 3, 3, 3, 3, 3, 3, 3, 3, 3, 3, 3, 3, 3, 3, 3, 3, 3, 3, 3, 3, 3, 3, 3, 3, 3, 3, 3, 3, 3, 3, 3, 3, 3, 3, 3, 3, 3, 3, 3, 3, 3, 3, 3, 3, 3, 3, 3, 3, 3, 3, 3, 3, 3, 3, 3, 3, 3, 3, 3, 3, 3, 3, 3, 3, 3, 3, 3, 3, 3, 3, 3, 3, 3, 3, 3, 3, 3, 3, 3, 3, 3, 3, 3, 3, 3, 3, 3, 3, 3, 3, 3, 3, 3, 3, 3, 3, 3, 3, 3, 3, 3, 3, 3, 3, 3, 3, 3, 3, 3, 3, 3, 3, 3, 3, 3, 3, 3, 0, 0, 0, 0, 0, 0, 0, 0, 0, 0, 0, 0, 0, 0, 0, 0, 0, 0, 0, 0, 0, 0, 0, 0, 0, 0, 0, 0, 0, 0, 0, 0, 0, 0, 0, 0, 0, 0, 0, 0, 0, 0, 0, 0, 0, 0, 0, 0, 0, 0, 0, 0, 0, 0, 0, 0, 0, 0, 0, 0, 0, 0, 0, 0, 0, 0, 0, 0, 0, 0, 0, 0, 0, 0, 0, 0, 0, 0, 0, 0, 0, 0, 0, 0, 0, 0, 0, 0, 0, 0, 0, 0, 0, 0, 0, 0, 0, 0, 0, 0, 0, 0, 0, 0, 0, 0, 0, 0, 0, 0, 0, 0, 0, 0, 0, 0, 0, 0, 0, 0, 0, 0, 0, 0, 0, 0, 0, 0, 0, 0, 0, 0, 0, 0, 0, 0, 0, 0, 0, 0, 0, 0, 0, 0, 0, 0, 0, 0, 0, 0, 0, 0, 0, 0, 0, 0, 0, 0, 0, 0, 0, 0, 0, 0, 0, 0, 0, 0, 0, 0, 0, 0, 0, 0, 0, 0, 0, 0, 0, 0, 0, 0, 0, 0, 0, 0, 0, 0, 0, 0, 0, 0, 0, 0, 0, 0, 0, 0, 0, 0, 0, 0, 0, 0, 0, 0, 0, 0, 0, 0, 0, 0, 0, 0, 0, 0, 0, 0, 0, 0, 0, 0, 0, 0, 0, 0, 0, 0, 0, 0, 0, 0, 0, 0, 0, 0, 0, 0, 0, 0, 0, 0, 0, 0, 0, 0, 0, 0, 0, 0, 0, 0, 0, 0, 0, 0, 0, 0, 0, 0, 0, 0, 0, 0, 0, 0, 0, 0, 0, 0, 0, 0, 0, 0, 0, 0, 0, 0, 0, 0, 0, 0, 0, 0, 0, 0, 0, 0, 0, 0, 0, 0, 0, 0, 0, 0, 0, 0, 0, 0, 0, 0, 0, 0, 0, 0, 0, 0, 0, 0, 0, 0, 0, 0, 0, 0, 0, 0, 0, 0, 0, 0, 0, 0, 0, 0, 0, 0, 0, 0, 0, 0, 0, 0, 0, 0, 0, 0, 0, 0, 0, 0, 0, 0, 0, 0, 0, 0, 0, 0, 0, 0, 0, 0, 0, 0, 0, 0, 0, 0, 0, 0, 0, 0, 0, 0, 0, 0, 0, 0, 0, 0, 0, 0, 0, 0, 0, 0, 0, 0, 0, 0, 0, 0, 0, 0, 0, 0, 0, 0, 0, 0, 0, 0, 0, 0, 0, 0, 0, 0, 0, 0, 0, 0, 0, 0, 0, 0, 0, 0, 0, 0, 0, 0, 0, 0, 0, 0, 0, 0, 0, 0, 0, 0, 0, 0, 0, 0, 0, 0, 0, 0, 1, 1, 1, 1, 1, 1, 1, 1, 0, 0, 0, 0, 2, 2, 2, 2, 2, 2, 2, 2, 2, 2, 2, 2, 0, 0, 2, 2, 0, 0, 0, 0, 2, 2, 0, 0, 0, 0, 2, 2, 2, 0, 0, 0, 0, 0, 2, 2, 2, 0, 0, 0, 0, 0])
_uv = me_cube_002.uv_layers.new(name='UVMap')
_uv.uv.foreach_set('vector', [0.5833, 0.2083, 0.625, 0.2083, 0.625, 0.25, 0.5833, 0.25, 0.5833, 0.4583, 0.625, 0.4583, 0.625, 0.5, 0.5833, 0.5, 0.5833, 0.7083, 0.625, 0.7083, 0.625, 0.75, 0.5833, 0.75, 0.5833, 0.9583, 0.625, 0.9583, 0.625, 1.0, 0.5833, 1.0, 0.375, 0.4583, 0.375, 0.5, 0.375, 0.5, 0.375, 0.4583, 0.8333, 0.7083, 0.875, 0.7083, 0.875, 0.75, 0.8333, 0.75, 0.375, 0.7083, 0.375, 0.75, 0.375, 0.75, 0.375, 0.7083, 0.375, 0.2083, 0.375, 0.25, 0.375, 0.25, 0.375, 0.2083, 0.375, 0.7083, 0.375, 0.75, 0.375, 0.75, 0.375, 0.7083, 0.375, 0.9583, 0.375, 1.0, 0.375, 1.0, 0.375, 0.9583, 0.375, 0.4583, 0.375, 0.5, 0.375, 0.5, 0.375, 0.4583, 0.375, 0.9583, 0.375, 1.0, 0.375, 1.0, 0.375, 0.9583, 0.2575, 0.6325, 0.2612, 0.6325, 0.2612, 0.6362, 0.2575, 0.6362, 0.144, 0.6957, 0.144, 0.731, 0.125, 0.75, 0.125, 0.7083, 0.1793, 0.519, 0.144, 0.519, 0.125, 0.5, 0.1667, 0.5, 0.356, 0.5543, 0.356, 0.519, 0.375, 0.5, 0.375, 0.5417, 0.3207, 0.731, 0.356, 0.731, 0.375, 0.75, 0.3333, 0.75, 0.375, 0.2083, 0.375, 0.25, 0.375, 0.25, 0.375, 0.2083, 0.375, 0.0, 0.375, 0.04167, 0.375, 0.04167, 0.375, 0.0, 0.375, 0.04167, 0.375, 0.08333, 0.375, 0.08333, 0.375, 0.04167, 0.375, 0.08333, 0.375, 0.125, 0.375, 0.125, 0.375, 0.08333, 0.375, 0.125, 0.375, 0.1667, 0.375, 0.1667, 0.375, 0.125, 0.375, 0.1667, 0.375, 0.2083, 0.375, 0.2083, 0.375, 0.1667, 0.375, 0.0, 0.375, 0.04167, 0.375, 0.04167, 0.375, 0.0, 0.375, 0.0, 0.375, 0.04167, 0.375, 0.04167, 0.375, 0.0, 0.375, 0.0, 0.375, 0.04167, 0.375, 0.04167, 0.375, 0.0, 0.375, 0.0, 0.375, 0.04167, 0.375, 0.04167, 0.375, 0.0, 0.375, 0.0, 0.375, 0.04167, 0.375, 0.04167, 0.375, 0.0, 0.375, 0.04167, 0.375, 0.08333, 0.375, 0.08333, 0.375, 0.04167, 0.375, 0.04167, 0.375, 0.08333, 0.375, 0.08333, 0.375, 0.04167, 0.375, 0.04167, 0.375, 0.08333, 0.375, 0.08333, 0.375, 0.04167, 0.375, 0.04167, 0.375, 0.08333, 0.375, 0.08333, 0.375, 0.04167, 0.375, 0.04167, 0.375, 0.08333, 0.375, 0.08333, 0.375, 0.04167, 0.375, 0.08333, 0.375, 0.125, 0.375, 0.125, 0.375, 0.08333, 0.375, 0.08333, 0.375, 0.125, 0.375, 0.125, 0.375, 0.08333, 0.375, 0.08333, 0.375, 0.125, 0.375, 0.125, 0.375, 0.08333, 0.375, 0.08333, 0.375, 0.125, 0.375, 0.125, 0.375, 0.08333, 0.375, 0.08333, 0.375, 0.125, 0.375, 0.125, 0.375, 0.08333, 0.375, 0.125, 0.375, 0.1667, 0.375, 0.1667, 0.375, 0.125, 0.375, 0.125, 0.375, 0.1667, 0.375, 0.1667, 0.375, 0.125, 0.375, 0.125, 0.375, 0.1667, 0.375, 0.1667, 0.375, 0.125, 0.375, 0.125, 0.375, 0.1667, 0.375, 0.1667, 0.375, 0.125, 0.375, 0.125, 0.375, 0.1667, 0.375, 0.1667, 0.375, 0.125, 0.375, 0.1667, 0.375, 0.2083, 0.375, 0.2083, 0.375, 0.1667, 0.375, 0.1667, 0.375, 0.2083, 0.375, 0.2083, 0.375, 0.1667, 0.375, 0.1667, 0.375, 0.2083, 0.375, 0.2083, 0.375, 0.1667, 0.375, 0.1667, 0.375, 0.2083, 0.375, 0.2083, 0.375, 0.1667, 0.375, 0.1667, 0.375, 0.2083, 0.375, 0.2083, 0.375, 0.1667, 0.375, 0.2083, 0.375, 0.25, 0.375, 0.25, 0.375, 0.2083, 0.375, 0.2083, 0.375, 0.25, 0.375, 0.25, 0.375, 0.2083, 0.375, 0.2083, 0.375, 0.25, 0.375, 0.25, 0.375, 0.2083, 0.375, 0.2083, 0.375, 0.25, 0.375, 0.25, 0.375, 0.2083, 0.375, 0.2083, 0.375, 0.25, 0.375, 0.25, 0.375, 0.2083, 0.144, 0.731, 0.1793, 0.731, 0.1667, 0.75, 0.125, 0.75, 0.1793, 0.731, 0.2147, 0.731, 0.2083, 0.75, 0.1667, 0.75, 0.2147, 0.731, 0.25, 0.731, 0.25, 0.75, 0.2083, 0.75, 0.25, 0.731, 0.2853, 0.731, 0.2917, 0.75, 0.25, 0.75, 0.2853, 0.731, 0.3207, 0.731, 0.3333, 0.75, 0.2917, 0.75, 0.2388, 0.6362, 0.2425, 0.6362, 0.2299, 0.6552, 0.2198, 0.6552, 0.2198, 0.6552, 0.2299, 0.6552, 0.2172, 0.6741, 0.2009, 0.6741, 0.2009, 0.6741, 0.2172, 0.6741, 0.2046, 0.6931, 0.1819, 0.6931, 0.1819, 0.6931, 0.2046, 0.6931, 0.192, 0.7121, 0.1629, 0.7121, 0.1629, 0.7121, 0.192, 0.7121, 0.1793, 0.731, 0.144, 0.731, 0.2425, 0.6362, 0.2463, 0.6362, 0.2399, 0.6552, 0.2299, 0.6552, 0.2299, 0.6552, 0.2399, 0.6552, 0.2336, 0.6741, 0.2172, 0.6741, 0.2172, 0.6741, 0.2336, 0.6741, 0.2273, 0.6931, 0.2046, 0.6931, 0.2046, 0.6931, 0.2273, 0.6931, 0.221, 0.7121, 0.192, 0.7121, 0.192, 0.7121, 0.221, 0.7121, 0.2147, 0.731, 0.1793, 0.731, 0.2463, 0.6362, 0.25, 0.6362, 0.25, 0.6552, 0.2399, 0.6552, 0.2399, 0.6552, 0.25, 0.6552, 0.25, 0.6741, 0.2336, 0.6741, 0.2336, 0.6741, 0.25, 0.6741, 0.25, 0.6931, 0.2273, 0.6931, 0.2273, 0.6931, 0.25, 0.6931, 0.25, 0.7121, 0.221, 0.7121, 0.221, 0.7121, 0.25, 0.7121, 0.25, 0.731, 0.2147, 0.731, 0.25, 0.6362, 0.2537, 0.6362, 0.2601, 0.6552, 0.25, 0.6552, 0.25, 0.6552, 0.2601, 0.6552, 0.2664, 0.6741, 0.25, 0.6741, 0.25, 0.6741, 0.2664, 0.6741, 0.2727, 0.6931, 0.25, 0.6931, 0.25, 0.6931, 0.2727, 0.6931, 0.279, 0.7121, 0.25, 0.7121, 0.25, 0.7121, 0.279, 0.7121, 0.2853, 0.731, 0.25, 0.731, 0.2537, 0.6362, 0.2575, 0.6362, 0.2701, 0.6552, 0.2601, 0.6552, 0.2601, 0.6552, 0.2701, 0.6552, 0.2828, 0.6741, 0.2664, 0.6741, 0.2664, 0.6741, 0.2828, 0.6741, 0.2954, 0.6931, 0.2727, 0.6931, 0.2727, 0.6931, 0.2954, 0.6931, 0.308, 0.7121, 0.279, 0.7121, 0.279, 0.7121, 0.308, 0.7121, 0.3207, 0.731, 0.2853, 0.731, 0.2575, 0.6362, 0.2612, 0.6362, 0.2802, 0.6552, 0.2701, 0.6552, 0.2701, 0.6552, 0.2802, 0.6552, 0.2991, 0.6741, 0.2828, 0.6741, 0.2828, 0.6741, 0.2991, 0.6741, 0.3181, 0.6931, 0.2954, 0.6931, 0.2954, 0.6931, 0.3181, 0.6931, 0.3371, 0.7121, 0.308, 0.7121, 0.308, 0.7121, 0.3371, 0.7121, 0.356, 0.731, 0.3207, 0.731, 0.356, 0.731, 0.356, 0.6957, 0.375, 0.7083, 0.375, 0.75, 0.356, 0.6957, 0.356, 0.6603, 0.375, 0.6667, 0.375, 0.7083, 0.356, 0.6603, 0.356, 0.625, 0.375, 0.625, 0.375, 0.6667, 0.356, 0.625, 0.356, 0.5897, 0.375, 0.5833, 0.375, 0.625, 0.356, 0.5897, 0.356, 0.5543, 0.375, 0.5417, 0.375, 0.5833, 0.2612, 0.6362, 0.2612, 0.6325, 0.2802, 0.6451, 0.2802, 0.6552, 0.2802, 0.6552, 0.2802, 0.6451, 0.2991, 0.6578, 0.2991, 0.6741, 0.2991, 0.6741, 0.2991, 0.6578, 0.3181, 0.6704, 0.3181, 0.6931, 0.3181, 0.6931, 0.3181, 0.6704, 0.3371, 0.683, 0.3371, 0.7121, 0.3371, 0.7121, 0.3371, 0.683, 0.356, 0.6957, 0.356, 0.731, 0.2612, 0.6325, 0.2612, 0.6287, 0.2802, 0.6351, 0.2802, 0.6451, 0.2802, 0.6451, 0.2802, 0.6351, 0.2991, 0.6414, 0.2991, 0.6578, 0.2991, 0.6578, 0.2991, 0.6414, 0.3181, 0.6477, 0.3181, 0.6704, 0.3181, 0.6704, 0.3181, 0.6477, 0.3371, 0.654, 0.3371, 0.683, 0.3371, 0.683, 0.3371, 0.654, 0.356, 0.6603, 0.356, 0.6957, 0.2612, 0.6287, 0.2612, 0.625, 0.2802, 0.625, 0.2802, 0.6351, 0.2802, 0.6351, 0.2802, 0.625, 0.2991, 0.625, 0.2991, 0.6414, 0.2991, 0.6414, 0.2991, 0.625, 0.3181, 0.625, 0.3181, 0.6477, 0.3181, 0.6477, 0.3181, 0.625, 0.3371, 0.625, 0.3371, 0.654, 0.3371, 0.654, 0.3371, 0.625, 0.356, 0.625, 0.356, 0.6603, 0.2612, 0.625, 0.2612, 0.6213, 0.2802, 0.6149, 0.2802, 0.625, 0.2802, 0.625, 0.2802, 0.6149, 0.2991, 0.6086, 0.2991, 0.625, 0.2991, 0.625, 0.2991, 0.6086, 0.3181, 0.6023, 0.3181, 0.625, 0.3181, 0.625, 0.3181, 0.6023, 0.3371, 0.596, 0.3371, 0.625, 0.3371, 0.625, 0.3371, 0.596, 0.356, 0.5897, 0.356, 0.625, 0.2612, 0.6213, 0.2612, 0.6175, 0.2802, 0.6049, 0.2802, 0.6149, 0.2802, 0.6149, 0.2802, 0.6049, 0.2991, 0.5922, 0.2991, 0.6086, 0.2991, 0.6086, 0.2991, 0.5922, 0.3181, 0.5796, 0.3181, 0.6023, 0.3181, 0.6023, 0.3181, 0.5796, 0.3371, 0.567, 0.3371, 0.596, 0.3371, 0.596, 0.3371, 0.567, 0.356, 0.5543, 0.356, 0.5897, 0.2612, 0.6175, 0.2612, 0.6138, 0.2802, 0.5948, 0.2802, 0.6049, 0.2802, 0.6049, 0.2802, 0.5948, 0.2991, 0.5759, 0.2991, 0.5922, 0.2991, 0.5922, 0.2991, 0.5759, 0.3181, 0.5569, 0.3181, 0.5796, 0.3181, 0.5796, 0.3181, 0.5569, 0.3371, 0.5379, 0.3371, 0.567, 0.3371, 0.567, 0.3371, 0.5379, 0.356, 0.519, 0.356, 0.5543, 0.356, 0.519, 0.3207, 0.519, 0.3333, 0.5, 0.375, 0.5, 0.3207, 0.519, 0.2853, 0.519, 0.2917, 0.5, 0.3333, 0.5, 0.2853, 0.519, 0.25, 0.519, 0.25, 0.5, 0.2917, 0.5, 0.25, 0.519, 0.2147, 0.519, 0.2083, 0.5, 0.25, 0.5, 0.2147, 0.519, 0.1793, 0.519, 0.1667, 0.5, 0.2083, 0.5, 0.2612, 0.6138, 0.2575, 0.6138, 0.2701, 0.5948, 0.2802, 0.5948, 0.2802, 0.5948, 0.2701, 0.5948, 0.2828, 0.5759, 0.2991, 0.5759, 0.2991, 0.5759, 0.2828, 0.5759, 0.2954, 0.5569, 0.3181, 0.5569, 0.3181, 0.5569, 0.2954, 0.5569, 0.308, 0.5379, 0.3371, 0.5379, 0.3371, 0.5379, 0.308, 0.5379, 0.3207, 0.519, 0.356, 0.519, 0.2575, 0.6138, 0.2537, 0.6138, 0.2601, 0.5948, 0.2701, 0.5948, 0.2701, 0.5948, 0.2601, 0.5948, 0.2664, 0.5759, 0.2828, 0.5759, 0.2828, 0.5759, 0.2664, 0.5759, 0.2727, 0.5569, 0.2954, 0.5569, 0.2954, 0.5569, 0.2727, 0.5569, 0.279, 0.5379, 0.308, 0.5379, 0.308, 0.5379, 0.279, 0.5379, 0.2853, 0.519, 0.3207, 0.519, 0.2537, 0.6138, 0.25, 0.6138, 0.25, 0.5948, 0.2601, 0.5948, 0.2601, 0.5948, 0.25, 0.5948, 0.25, 0.5759, 0.2664, 0.5759, 0.2664, 0.5759, 0.25, 0.5759, 0.25, 0.5569, 0.2727, 0.5569, 0.2727, 0.5569, 0.25, 0.5569, 0.25, 0.5379, 0.279, 0.5379, 0.279, 0.5379, 0.25, 0.5379, 0.25, 0.519, 0.2853, 0.519, 0.25, 0.6138, 0.2463, 0.6138, 0.2399, 0.5948, 0.25, 0.5948, 0.25, 0.5948, 0.2399, 0.5948, 0.2336, 0.5759, 0.25, 0.5759, 0.25, 0.5759, 0.2336, 0.5759, 0.2273, 0.5569, 0.25, 0.5569, 0.25, 0.5569, 0.2273, 0.5569, 0.221, 0.5379, 0.25, 0.5379, 0.25, 0.5379, 0.221, 0.5379, 0.2147, 0.519, 0.25, 0.519, 0.2463, 0.6138, 0.2425, 0.6138, 0.2299, 0.5948, 0.2399, 0.5948, 0.2399, 0.5948, 0.2299, 0.5948, 0.2172, 0.5759, 0.2336, 0.5759, 0.2336, 0.5759, 0.2172, 0.5759, 0.2046, 0.5569, 0.2273, 0.5569, 0.2273, 0.5569, 0.2046, 0.5569, 0.192, 0.5379, 0.221, 0.5379, 0.221, 0.5379, 0.192, 0.5379, 0.1793, 0.519, 0.2147, 0.519, 0.2425, 0.6138, 0.2388, 0.6138, 0.2198, 0.5948, 0.2299, 0.5948, 0.2299, 0.5948, 0.2198, 0.5948, 0.2009, 0.5759, 0.2172, 0.5759, 0.2172, 0.5759, 0.2009, 0.5759, 0.1819, 0.5569, 0.2046, 0.5569, 0.2046, 0.5569, 0.1819, 0.5569, 0.1629, 0.5379, 0.192, 0.5379, 0.192, 0.5379, 0.1629, 0.5379, 0.144, 0.519, 0.1793, 0.519, 0.144, 0.519, 0.144, 0.5543, 0.125, 0.5417, 0.125, 0.5, 0.144, 0.5543, 0.144, 0.5897, 0.125, 0.5833, 0.125, 0.5417, 0.144, 0.5897, 0.144, 0.625, 0.125, 0.625, 0.125, 0.5833, 0.144, 0.625, 0.144, 0.6603, 0.125, 0.6667, 0.125, 0.625, 0.144, 0.6603, 0.144, 0.6957, 0.125, 0.7083, 0.125, 0.6667, 0.2388, 0.6138, 0.2388, 0.6175, 0.2198, 0.6049, 0.2198, 0.5948, 0.2198, 0.5948, 0.2198, 0.6049, 0.2009, 0.5922, 0.2009, 0.5759, 0.2009, 0.5759, 0.2009, 0.5922, 0.1819, 0.5796, 0.1819, 0.5569, 0.1819, 0.5569, 0.1819, 0.5796, 0.1629, 0.567, 0.1629, 0.5379, 0.1629, 0.5379, 0.1629, 0.567, 0.144, 0.5543, 0.144, 0.519, 0.2388, 0.6175, 0.2388, 0.6213, 0.2198, 0.6149, 0.2198, 0.6049, 0.2198, 0.6049, 0.2198, 0.6149, 0.2009, 0.6086, 0.2009, 0.5922, 0.2009, 0.5922, 0.2009, 0.6086, 0.1819, 0.6023, 0.1819, 0.5796, 0.1819, 0.5796, 0.1819, 0.6023, 0.1629, 0.596, 0.1629, 0.567, 0.1629, 0.567, 0.1629, 0.596, 0.144, 0.5897, 0.144, 0.5543, 0.2388, 0.6213, 0.2388, 0.625, 0.2198, 0.625, 0.2198, 0.6149, 0.2198, 0.6149, 0.2198, 0.625, 0.2009, 0.625, 0.2009, 0.6086, 0.2009, 0.6086, 0.2009, 0.625, 0.1819, 0.625, 0.1819, 0.6023, 0.1819, 0.6023, 0.1819, 0.625, 0.1629, 0.625, 0.1629, 0.596, 0.1629, 0.596, 0.1629, 0.625, 0.144, 0.625, 0.144, 0.5897, 0.2388, 0.625, 0.2388, 0.6287, 0.2198, 0.6351, 0.2198, 0.625, 0.2198, 0.625, 0.2198, 0.6351, 0.2009, 0.6414, 0.2009, 0.625, 0.2009, 0.625, 0.2009, 0.6414, 0.1819, 0.6477, 0.1819, 0.625, 0.1819, 0.625, 0.1819, 0.6477, 0.1629, 0.654, 0.1629, 0.625, 0.1629, 0.625, 0.1629, 0.654, 0.144, 0.6603, 0.144, 0.625, 0.2388, 0.6287, 0.2388, 0.6325, 0.2198, 0.6451, 0.2198, 0.6351, 0.2198, 0.6351, 0.2198, 0.6451, 0.2009, 0.6578, 0.2009, 0.6414, 0.2009, 0.6414, 0.2009, 0.6578, 0.1819, 0.6704, 0.1819, 0.6477, 0.1819, 0.6477, 0.1819, 0.6704, 0.1629, 0.683, 0.1629, 0.654, 0.1629, 0.654, 0.1629, 0.683, 0.144, 0.6957, 0.144, 0.6603, 0.2388, 0.6325, 0.2388, 0.6362, 0.2198, 0.6552, 0.2198, 0.6451, 0.2198, 0.6451, 0.2198, 0.6552, 0.2009, 0.6741, 0.2009, 0.6578, 0.2009, 0.6578, 0.2009, 0.6741, 0.1819, 0.6931, 0.1819, 0.6704, 0.1819, 0.6704, 0.1819, 0.6931, 0.1629, 0.7121, 0.1629, 0.683, 0.1629, 0.683, 0.1629, 0.7121, 0.144, 0.731, 0.144, 0.6957, 0.2388, 0.6325, 0.2425, 0.6325, 0.2425, 0.6362, 0.2388, 0.6362, 0.2425, 0.6325, 0.2463, 0.6325, 0.2463, 0.6362, 0.2425, 0.6362, 0.2463, 0.6325, 0.25, 0.6325, 0.25, 0.6362, 0.2463, 0.6362, 0.25, 0.6325, 0.2537, 0.6325, 0.2537, 0.6362, 0.25, 0.6362, 0.2537, 0.6325, 0.2575, 0.6325, 0.2575, 0.6362, 0.2537, 0.6362, 0.2388, 0.6138, 0.2425, 0.6138, 0.2425, 0.6175, 0.2388, 0.6175, 0.2388, 0.6175, 0.2425, 0.6175, 0.2425, 0.6213, 0.2388, 0.6213, 0.2388, 0.6213, 0.2425, 0.6213, 0.2425, 0.625, 0.2388, 0.625, 0.2388, 0.625, 0.2425, 0.625, 0.2425, 0.6287, 0.2388, 0.6287, 0.2388, 0.6287, 0.2425, 0.6287, 0.2425, 0.6325, 0.2388, 0.6325, 0.2425, 0.6138, 0.2463, 0.6138, 0.2463, 0.6175, 0.2425, 0.6175, 0.2425, 0.6175, 0.2463, 0.6175, 0.2463, 0.6213, 0.2425, 0.6213, 0.2425, 0.6213, 0.2463, 0.6213, 0.2463, 0.625, 0.2425, 0.625, 0.2425, 0.625, 0.2463, 0.625, 0.2463, 0.6287, 0.2425, 0.6287, 0.2425, 0.6287, 0.2463, 0.6287, 0.2463, 0.6325, 0.2425, 0.6325, 0.2463, 0.6138, 0.25, 0.6138, 0.25, 0.6175, 0.2463, 0.6175, 0.2463, 0.6175, 0.25, 0.6175, 0.25, 0.6213, 0.2463, 0.6213, 0.2463, 0.6213, 0.25, 0.6213, 0.25, 0.625, 0.2463, 0.625, 0.2463, 0.625, 0.25, 0.625, 0.25, 0.6287, 0.2463, 0.6287, 0.2463, 0.6287, 0.25, 0.6287, 0.25, 0.6325, 0.2463, 0.6325, 0.25, 0.6138, 0.2537, 0.6138, 0.2537, 0.6175, 0.25, 0.6175, 0.25, 0.6175, 0.2537, 0.6175, 0.2537, 0.6213, 0.25, 0.6213, 0.25, 0.6213, 0.2537, 0.6213, 0.2537, 0.625, 0.25, 0.625, 0.25, 0.625, 0.2537, 0.625, 0.2537, 0.6287, 0.25, 0.6287, 0.25, 0.6287, 0.2537, 0.6287, 0.2537, 0.6325, 0.25, 0.6325, 0.2537, 0.6138, 0.2575, 0.6138, 0.2575, 0.6175, 0.2537, 0.6175, 0.2537, 0.6175, 0.2575, 0.6175, 0.2575, 0.6213, 0.2537, 0.6213, 0.2537, 0.6213, 0.2575, 0.6213, 0.2575, 0.625, 0.2537, 0.625, 0.2537, 0.625, 0.2575, 0.625, 0.2575, 0.6287, 0.2537, 0.6287, 0.2537, 0.6287, 0.2575, 0.6287, 0.2575, 0.6325, 0.2537, 0.6325, 0.2575, 0.6138, 0.2612, 0.6138, 0.2612, 0.6175, 0.2575, 0.6175, 0.2575, 0.6175, 0.2612, 0.6175, 0.2612, 0.6213, 0.2575, 0.6213, 0.2575, 0.6213, 0.2612, 0.6213, 0.2612, 0.625, 0.2575, 0.625, 0.2575, 0.625, 0.2612, 0.625, 0.2612, 0.6287, 0.2575, 0.6287, 0.2575, 0.6287, 0.2612, 0.6287, 0.2612, 0.6325, 0.2575, 0.6325, 0.375, 0.75, 0.375, 0.7917, 0.375, 0.7917, 0.375, 0.75, 0.375, 0.7917, 0.375, 0.8333, 0.375, 0.8333, 0.375, 0.7917, 0.375, 0.8333, 0.375, 0.875, 0.375, 0.875, 0.375, 0.8333, 0.375, 0.875, 0.375, 0.9167, 0.375, 0.9167, 0.375, 0.875, 0.375, 0.9167, 0.375, 0.9583, 0.375, 0.9583, 0.375, 0.9167, 0.375, 0.75, 0.375, 0.7917, 0.375, 0.7917, 0.375, 0.75, 0.375, 0.75, 0.375, 0.7917, 0.375, 0.7917, 0.375, 0.75, 0.375, 0.75, 0.375, 0.7917, 0.375, 0.7917, 0.375, 0.75, 0.375, 0.75, 0.375, 0.7917, 0.375, 0.7917, 0.375, 0.75, 0.375, 0.75, 0.375, 0.7917, 0.375, 0.7917, 0.375, 0.75, 0.375, 0.7917, 0.375, 0.8333, 0.375, 0.8333, 0.375, 0.7917, 0.375, 0.7917, 0.375, 0.8333, 0.375, 0.8333, 0.375, 0.7917, 0.375, 0.7917, 0.375, 0.8333, 0.375, 0.8333, 0.375, 0.7917, 0.375, 0.7917, 0.375, 0.8333, 0.375, 0.8333, 0.375, 0.7917, 0.375, 0.7917, 0.375, 0.8333, 0.375, 0.8333, 0.375, 0.7917, 0.375, 0.8333, 0.375, 0.875, 0.375, 0.875, 0.375, 0.8333, 0.375, 0.8333, 0.375, 0.875, 0.375, 0.875, 0.375, 0.8333, 0.375, 0.8333, 0.375, 0.875, 0.375, 0.875, 0.375, 0.8333, 0.375, 0.8333, 0.375, 0.875, 0.375, 0.875, 0.375, 0.8333, 0.375, 0.8333, 0.375, 0.875, 0.375, 0.875, 0.375, 0.8333, 0.375, 0.875, 0.375, 0.9167, 0.375, 0.9167, 0.375, 0.875, 0.375, 0.875, 0.375, 0.9167, 0.375, 0.9167, 0.375, 0.875, 0.375, 0.875, 0.375, 0.9167, 0.375, 0.9167, 0.375, 0.875, 0.375, 0.875, 0.375, 0.9167, 0.375, 0.9167, 0.375, 0.875, 0.375, 0.875, 0.375, 0.9167, 0.375, 0.9167, 0.375, 0.875, 0.375, 0.9167, 0.375, 0.9583, 0.375, 0.9583, 0.375, 0.9167, 0.375, 0.9167, 0.375, 0.9583, 0.375, 0.9583, 0.375, 0.9167, 0.375, 0.9167, 0.375, 0.9583, 0.375, 0.9583, 0.375, 0.9167, 0.375, 0.9167, 0.375, 0.9583, 0.375, 0.9583, 0.375, 0.9167, 0.375, 0.9167, 0.375, 0.9583, 0.375, 0.9583, 0.375, 0.9167, 0.375, 0.9583, 0.375, 1.0, 0.375, 1.0, 0.375, 0.9583, 0.375, 0.9583, 0.375, 1.0, 0.375, 1.0, 0.375, 0.9583, 0.375, 0.9583, 0.375, 1.0, 0.375, 1.0, 0.375, 0.9583, 0.375, 0.9583, 0.375, 1.0, 0.375, 1.0, 0.375, 0.9583, 0.375, 0.9583, 0.375, 1.0, 0.375, 1.0, 0.375, 0.9583, 0.375, 0.25, 0.375, 0.2917, 0.375, 0.2917, 0.375, 0.25, 0.375, 0.2917, 0.375, 0.3333, 0.375, 0.3333, 0.375, 0.2917, 0.375, 0.3333, 0.375, 0.375, 0.375, 0.375, 0.375, 0.3333, 0.375, 0.375, 0.375, 0.4167, 0.375, 0.4167, 0.375, 0.375, 0.375, 0.4167, 0.375, 0.4583, 0.375, 0.4583, 0.375, 0.4167, 0.375, 0.25, 0.375, 0.2917, 0.375, 0.2917, 0.375, 0.25, 0.375, 0.25, 0.375, 0.2917, 0.375, 0.2917, 0.375, 0.25, 0.375, 0.25, 0.375, 0.2917, 0.375, 0.2917, 0.375, 0.25, 0.375, 0.25, 0.375, 0.2917, 0.375, 0.2917, 0.375, 0.25, 0.375, 0.25, 0.375, 0.2917, 0.375, 0.2917, 0.375, 0.25, 0.375, 0.2917, 0.375, 0.3333, 0.375, 0.3333, 0.375, 0.2917, 0.375, 0.2917, 0.375, 0.3333, 0.375, 0.3333, 0.375, 0.2917, 0.375, 0.2917, 0.375, 0.3333, 0.375, 0.3333, 0.375, 0.2917, 0.375, 0.2917, 0.375, 0.3333, 0.375, 0.3333, 0.375, 0.2917, 0.375, 0.2917, 0.375, 0.3333, 0.375, 0.3333, 0.375, 0.2917, 0.375, 0.3333, 0.375, 0.375, 0.375, 0.375, 0.375, 0.3333, 0.375, 0.3333, 0.375, 0.375, 0.375, 0.375, 0.375, 0.3333, 0.375, 0.3333, 0.375, 0.375, 0.375, 0.375, 0.375, 0.3333, 0.375, 0.3333, 0.375, 0.375, 0.375, 0.375, 0.375, 0.3333, 0.375, 0.3333, 0.375, 0.375, 0.375, 0.375, 0.375, 0.3333, 0.375, 0.375, 0.375, 0.4167, 0.375, 0.4167, 0.375, 0.375, 0.375, 0.375, 0.375, 0.4167, 0.375, 0.4167, 0.375, 0.375, 0.375, 0.375, 0.375, 0.4167, 0.375, 0.4167, 0.375, 0.375, 0.375, 0.375, 0.375, 0.4167, 0.375, 0.4167, 0.375, 0.375, 0.375, 0.375, 0.375, 0.4167, 0.375, 0.4167, 0.375, 0.375, 0.375, 0.4167, 0.375, 0.4583, 0.375, 0.4583, 0.375, 0.4167, 0.375, 0.4167, 0.375, 0.4583, 0.375, 0.4583, 0.375, 0.4167, 0.375, 0.4167, 0.375, 0.4583, 0.375, 0.4583, 0.375, 0.4167, 0.375, 0.4167, 0.375, 0.4583, 0.375, 0.4583, 0.375, 0.4167, 0.375, 0.4167, 0.375, 0.4583, 0.375, 0.4583, 0.375, 0.4167, 0.375, 0.4583, 0.375, 0.5, 0.375, 0.5, 0.375, 0.4583, 0.375, 0.4583, 0.375, 0.5, 0.375, 0.5, 0.375, 0.4583, 0.375, 0.4583, 0.375, 0.5, 0.375, 0.5, 0.375, 0.4583, 0.375, 0.4583, 0.375, 0.5, 0.375, 0.5, 0.375, 0.4583, 0.375, 0.4583, 0.375, 0.5, 0.375, 0.5, 0.375, 0.4583, 0.375, 0.75, 0.375, 0.7917, 0.375, 0.7917, 0.375, 0.75, 0.375, 0.7917, 0.375, 0.8333, 0.375, 0.8333, 0.375, 0.7917, 0.375, 0.8333, 0.375, 0.875, 0.375, 0.875, 0.375, 0.8333, 0.375, 0.875, 0.375, 0.9167, 0.375, 0.9167, 0.375, 0.875, 0.375, 0.9167, 0.375, 0.9583, 0.375, 0.9583, 0.375, 0.9167, 0.375, 0.75, 0.375, 0.7917, 0.375, 0.7917, 0.375, 0.75, 0.375, 0.75, 0.375, 0.7917, 0.375, 0.7917, 0.375, 0.75, 0.375, 0.75, 0.375, 0.7917, 0.375, 0.7917, 0.375, 0.75, 0.375, 0.75, 0.375, 0.7917, 0.375, 0.7917, 0.375, 0.75, 0.375, 0.75, 0.375, 0.7917, 0.375, 0.7917, 0.375, 0.75, 0.375, 0.7917, 0.375, 0.8333, 0.375, 0.8333, 0.375, 0.7917, 0.375, 0.7917, 0.375, 0.8333, 0.375, 0.8333, 0.375, 0.7917, 0.375, 0.7917, 0.375, 0.8333, 0.375, 0.8333, 0.375, 0.7917, 0.375, 0.7917, 0.375, 0.8333, 0.375, 0.8333, 0.375, 0.7917, 0.375, 0.7917, 0.375, 0.8333, 0.375, 0.8333, 0.375, 0.7917, 0.375, 0.8333, 0.375, 0.875, 0.375, 0.875, 0.375, 0.8333, 0.375, 0.8333, 0.375, 0.875, 0.375, 0.875, 0.375, 0.8333, 0.375, 0.8333, 0.375, 0.875, 0.375, 0.875, 0.375, 0.8333, 0.375, 0.8333, 0.375, 0.875, 0.375, 0.875, 0.375, 0.8333, 0.375, 0.8333, 0.375, 0.875, 0.375, 0.875, 0.375, 0.8333, 0.375, 0.875, 0.375, 0.9167, 0.375, 0.9167, 0.375, 0.875, 0.375, 0.875, 0.375, 0.9167, 0.375, 0.9167, 0.375, 0.875, 0.375, 0.875, 0.375, 0.9167, 0.375, 0.9167, 0.375, 0.875, 0.375, 0.875, 0.375, 0.9167, 0.375, 0.9167, 0.375, 0.875, 0.375, 0.875, 0.375, 0.9167, 0.375, 0.9167, 0.375, 0.875, 0.375, 0.9167, 0.375, 0.9583, 0.375, 0.9583, 0.375, 0.9167, 0.375, 0.9167, 0.375, 0.9583, 0.375, 0.9583, 0.375, 0.9167, 0.375, 0.9167, 0.375, 0.9583, 0.375, 0.9583, 0.375, 0.9167, 0.375, 0.9167, 0.375, 0.9583, 0.375, 0.9583, 0.375, 0.9167, 0.375, 0.9167, 0.375, 0.9583, 0.375, 0.9583, 0.375, 0.9167, 0.375, 0.9583, 0.375, 1.0, 0.375, 1.0, 0.375, 0.9583, 0.375, 0.9583, 0.375, 1.0, 0.375, 1.0, 0.375, 0.9583, 0.375, 0.9583, 0.375, 1.0, 0.375, 1.0, 0.375, 0.9583, 0.375, 0.9583, 0.375, 1.0, 0.375, 1.0, 0.375, 0.9583, 0.375, 0.9583, 0.375, 1.0, 0.375, 1.0, 0.375, 0.9583, 0.375, 0.5, 0.375, 0.5417, 0.375, 0.5417, 0.375, 0.5, 0.375, 0.5417, 0.375, 0.5833, 0.375, 0.5833, 0.375, 0.5417, 0.375, 0.5833, 0.375, 0.625, 0.375, 0.625, 0.375, 0.5833, 0.375, 0.625, 0.375, 0.6667, 0.375, 0.6667, 0.375, 0.625, 0.375, 0.6667, 0.375, 0.7083, 0.375, 0.7083, 0.375, 0.6667, 0.375, 0.5, 0.375, 0.5417, 0.375, 0.5417, 0.375, 0.5, 0.375, 0.5, 0.375, 0.5417, 0.375, 0.5417, 0.375, 0.5, 0.375, 0.5, 0.375, 0.5417, 0.375, 0.5417, 0.375, 0.5, 0.375, 0.5, 0.375, 0.5417, 0.375, 0.5417, 0.375, 0.5, 0.375, 0.5, 0.375, 0.5417, 0.375, 0.5417, 0.375, 0.5, 0.375, 0.5417, 0.375, 0.5833, 0.375, 0.5833, 0.375, 0.5417, 0.375, 0.5417, 0.375, 0.5833, 0.375, 0.5833, 0.375, 0.5417, 0.375, 0.5417, 0.375, 0.5833, 0.375, 0.5833, 0.375, 0.5417, 0.375, 0.5417, 0.375, 0.5833, 0.375, 0.5833, 0.375, 0.5417, 0.375, 0.5417, 0.375, 0.5833, 0.375, 0.5833, 0.375, 0.5417, 0.375, 0.5833, 0.375, 0.625, 0.375, 0.625, 0.375, 0.5833, 0.375, 0.5833, 0.375, 0.625, 0.375, 0.625, 0.375, 0.5833, 0.375, 0.5833, 0.375, 0.625, 0.375, 0.625, 0.375, 0.5833, 0.375, 0.5833, 0.375, 0.625, 0.375, 0.625, 0.375, 0.5833, 0.375, 0.5833, 0.375, 0.625, 0.375, 0.625, 0.375, 0.5833, 0.375, 0.625, 0.375, 0.6667, 0.375, 0.6667, 0.375, 0.625, 0.375, 0.625, 0.375, 0.6667, 0.375, 0.6667, 0.375, 0.625, 0.375, 0.625, 0.375, 0.6667, 0.375, 0.6667, 0.375, 0.625, 0.375, 0.625, 0.375, 0.6667, 0.375, 0.6667, 0.375, 0.625, 0.375, 0.625, 0.375, 0.6667, 0.375, 0.6667, 0.375, 0.625, 0.375, 0.6667, 0.375, 0.7083, 0.375, 0.7083, 0.375, 0.6667, 0.375, 0.6667, 0.375, 0.7083, 0.375, 0.7083, 0.375, 0.6667, 0.375, 0.6667, 0.375, 0.7083, 0.375, 0.7083, 0.375, 0.6667, 0.375, 0.6667, 0.375, 0.7083, 0.375, 0.7083, 0.375, 0.6667, 0.375, 0.6667, 0.375, 0.7083, 0.375, 0.7083, 0.375, 0.6667, 0.375, 0.7083, 0.375, 0.75, 0.375, 0.75, 0.375, 0.7083, 0.375, 0.7083, 0.375, 0.75, 0.375, 0.75, 0.375, 0.7083, 0.375, 0.7083, 0.375, 0.75, 0.375, 0.75, 0.375, 0.7083, 0.375, 0.7083, 0.375, 0.75, 0.375, 0.75, 0.375, 0.7083, 0.375, 0.7083, 0.375, 0.75, 0.375, 0.75, 0.375, 0.7083, 0.375, 0.0, 0.375, 0.04167, 0.375, 0.04167, 0.375, 0.0, 0.375, 0.04167, 0.375, 0.08333, 0.375, 0.08333, 0.375, 0.04167, 0.375, 0.08333, 0.375, 0.125, 0.375, 0.125, 0.375, 0.08333, 0.375, 0.125, 0.375, 0.1667, 0.375, 0.1667, 0.375, 0.125, 0.375, 0.1667, 0.375, 0.2083, 0.375, 0.2083, 0.375, 0.1667, 0.375, 0.0, 0.375, 0.04167, 0.375, 0.04167, 0.375, 0.0, 0.375, 0.0, 0.375, 0.04167, 0.375, 0.04167, 0.375, 0.0, 0.375, 0.0, 0.375, 0.04167, 0.375, 0.04167, 0.375, 0.0, 0.375, 0.0, 0.375, 0.04167, 0.375, 0.04167, 0.375, 0.0, 0.375, 0.0, 0.375, 0.04167, 0.375, 0.04167, 0.375, 0.0, 0.375, 0.04167, 0.375, 0.08333, 0.375, 0.08333, 0.375, 0.04167, 0.375, 0.04167, 0.375, 0.08333, 0.375, 0.08333, 0.375, 0.04167, 0.375, 0.04167, 0.375, 0.08333, 0.375, 0.08333, 0.375, 0.04167, 0.375, 0.04167, 0.375, 0.08333, 0.375, 0.08333, 0.375, 0.04167, 0.375, 0.04167, 0.375, 0.08333, 0.375, 0.08333, 0.375, 0.04167, 0.375, 0.08333, 0.375, 0.125, 0.375, 0.125, 0.375, 0.08333, 0.375, 0.08333, 0.375, 0.125, 0.375, 0.125, 0.375, 0.08333, 0.375, 0.08333, 0.375, 0.125, 0.375, 0.125, 0.375, 0.08333, 0.375, 0.08333, 0.375, 0.125, 0.375, 0.125, 0.375, 0.08333, 0.375, 0.08333, 0.375, 0.125, 0.375, 0.125, 0.375, 0.08333, 0.375, 0.125, 0.375, 0.1667, 0.375, 0.1667, 0.375, 0.125, 0.375, 0.125, 0.375, 0.1667, 0.375, 0.1667, 0.375, 0.125, 0.375, 0.125, 0.375, 0.1667, 0.375, 0.1667, 0.375, 0.125, 0.375, 0.125, 0.375, 0.1667, 0.375, 0.1667, 0.375, 0.125, 0.375, 0.125, 0.375, 0.1667, 0.375, 0.1667, 0.375, 0.125, 0.375, 0.1667, 0.375, 0.2083, 0.375, 0.2083, 0.375, 0.1667, 0.375, 0.1667, 0.375, 0.2083, 0.375, 0.2083, 0.375, 0.1667, 0.375, 0.1667, 0.375, 0.2083, 0.375, 0.2083, 0.375, 0.1667, 0.375, 0.1667, 0.375, 0.2083, 0.375, 0.2083, 0.375, 0.1667, 0.375, 0.1667, 0.375, 0.2083, 0.375, 0.2083, 0.375, 0.1667, 0.375, 0.2083, 0.375, 0.25, 0.375, 0.25, 0.375, 0.2083, 0.375, 0.2083, 0.375, 0.25, 0.375, 0.25, 0.375, 0.2083, 0.375, 0.2083, 0.375, 0.25, 0.375, 0.25, 0.375, 0.2083, 0.375, 0.2083, 0.375, 0.25, 0.375, 0.25, 0.375, 0.2083, 0.375, 0.2083, 0.375, 0.25, 0.375, 0.25, 0.375, 0.2083, 0.375, 0.5, 0.375, 0.5417, 0.375, 0.5417, 0.375, 0.5, 0.375, 0.5417, 0.375, 0.5833, 0.375, 0.5833, 0.375, 0.5417, 0.375, 0.5833, 0.375, 0.625, 0.375, 0.625, 0.375, 0.5833, 0.375, 0.625, 0.375, 0.6667, 0.375, 0.6667, 0.375, 0.625, 0.375, 0.6667, 0.375, 0.7083, 0.375, 0.7083, 0.375, 0.6667, 0.375, 0.5, 0.375, 0.5417, 0.375, 0.5417, 0.375, 0.5, 0.375, 0.5, 0.375, 0.5417, 0.375, 0.5417, 0.375, 0.5, 0.375, 0.5, 0.375, 0.5417, 0.375, 0.5417, 0.375, 0.5, 0.375, 0.5, 0.375, 0.5417, 0.375, 0.5417, 0.375, 0.5, 0.375, 0.5, 0.375, 0.5417, 0.375, 0.5417, 0.375, 0.5, 0.375, 0.5417, 0.375, 0.5833, 0.375, 0.5833, 0.375, 0.5417, 0.375, 0.5417, 0.375, 0.5833, 0.375, 0.5833, 0.375, 0.5417, 0.375, 0.5417, 0.375, 0.5833, 0.375, 0.5833, 0.375, 0.5417, 0.375, 0.5417, 0.375, 0.5833, 0.375, 0.5833, 0.375, 0.5417, 0.375, 0.5417, 0.375, 0.5833, 0.375, 0.5833, 0.375, 0.5417, 0.375, 0.5833, 0.375, 0.625, 0.375, 0.625, 0.375, 0.5833, 0.375, 0.5833, 0.375, 0.625, 0.375, 0.625, 0.375, 0.5833, 0.375, 0.5833, 0.375, 0.625, 0.375, 0.625, 0.375, 0.5833, 0.375, 0.5833, 0.375, 0.625, 0.375, 0.625, 0.375, 0.5833, 0.375, 0.5833, 0.375, 0.625, 0.375, 0.625, 0.375, 0.5833, 0.375, 0.625, 0.375, 0.6667, 0.375, 0.6667, 0.375, 0.625, 0.375, 0.625, 0.375, 0.6667, 0.375, 0.6667, 0.375, 0.625, 0.375, 0.625, 0.375, 0.6667, 0.375, 0.6667, 0.375, 0.625, 0.375, 0.625, 0.375, 0.6667, 0.375, 0.6667, 0.375, 0.625, 0.375, 0.625, 0.375, 0.6667, 0.375, 0.6667, 0.375, 0.625, 0.375, 0.6667, 0.375, 0.7083, 0.375, 0.7083, 0.375, 0.6667, 0.375, 0.6667, 0.375, 0.7083, 0.375, 0.7083, 0.375, 0.6667, 0.375, 0.6667, 0.375, 0.7083, 0.375, 0.7083, 0.375, 0.6667, 0.375, 0.6667, 0.375, 0.7083, 0.375, 0.7083, 0.375, 0.6667, 0.375, 0.6667, 0.375, 0.7083, 0.375, 0.7083, 0.375, 0.6667, 0.375, 0.7083, 0.375, 0.75, 0.375, 0.75, 0.375, 0.7083, 0.375, 0.7083, 0.375, 0.75, 0.375, 0.75, 0.375, 0.7083, 0.375, 0.7083, 0.375, 0.75, 0.375, 0.75, 0.375, 0.7083, 0.375, 0.7083, 0.375, 0.75, 0.375, 0.75, 0.375, 0.7083, 0.375, 0.7083, 0.375, 0.75, 0.375, 0.75, 0.375, 0.7083, 0.625, 0.7083, 0.6667, 0.7083, 0.6667, 0.75, 0.625, 0.75, 0.6667, 0.7083, 0.7083, 0.7083, 0.7083, 0.75, 0.6667, 0.75, 0.7083, 0.7083, 0.75, 0.7083, 0.75, 0.75, 0.7083, 0.75, 0.75, 0.7083, 0.7917, 0.7083, 0.7917, 0.75, 0.75, 0.75, 0.7917, 0.7083, 0.8333, 0.7083, 0.8333, 0.75, 0.7917, 0.75, 0.625, 0.5, 0.6667, 0.5, 0.6667, 0.5417, 0.625, 0.5417, 0.625, 0.5417, 0.6667, 0.5417, 0.6667, 0.5833, 0.625, 0.5833, 0.625, 0.5833, 0.6667, 0.5833, 0.6667, 0.625, 0.625, 0.625, 0.625, 0.625, 0.6667, 0.625, 0.6667, 0.6667, 0.625, 0.6667, 0.625, 0.6667, 0.6667, 0.6667, 0.6667, 0.7083, 0.625, 0.7083, 0.6667, 0.5, 0.7083, 0.5, 0.7083, 0.5417, 0.6667, 0.5417, 0.6667, 0.5417, 0.7083, 0.5417, 0.7083, 0.5833, 0.6667, 0.5833, 0.6667, 0.5833, 0.7083, 0.5833, 0.7083, 0.625, 0.6667, 0.625, 0.6667, 0.625, 0.7083, 0.625, 0.7083, 0.6667, 0.6667, 0.6667, 0.6667, 0.6667, 0.7083, 0.6667, 0.7083, 0.7083, 0.6667, 0.7083, 0.7083, 0.5, 0.75, 0.5, 0.75, 0.5417, 0.7083, 0.5417, 0.7083, 0.5417, 0.75, 0.5417, 0.75, 0.5833, 0.7083, 0.5833, 0.7083, 0.5833, 0.75, 0.5833, 0.75, 0.625, 0.7083, 0.625, 0.7083, 0.625, 0.75, 0.625, 0.75, 0.6667, 0.7083, 0.6667, 0.7083, 0.6667, 0.75, 0.6667, 0.75, 0.7083, 0.7083, 0.7083, 0.75, 0.5, 0.7917, 0.5, 0.7917, 0.5417, 0.75, 0.5417, 0.75, 0.5417, 0.7917, 0.5417, 0.7917, 0.5833, 0.75, 0.5833, 0.75, 0.5833, 0.7917, 0.5833, 0.7917, 0.625, 0.75, 0.625, 0.75, 0.625, 0.7917, 0.625, 0.7917, 0.6667, 0.75, 0.6667, 0.75, 0.6667, 0.7917, 0.6667, 0.7917, 0.7083, 0.75, 0.7083, 0.7917, 0.5, 0.8333, 0.5, 0.8333, 0.5417, 0.7917, 0.5417, 0.7917, 0.5417, 0.8333, 0.5417, 0.8333, 0.5833, 0.7917, 0.5833, 0.7917, 0.5833, 0.8333, 0.5833, 0.8333, 0.625, 0.7917, 0.625, 0.7917, 0.625, 0.8333, 0.625, 0.8333, 0.6667, 0.7917, 0.6667, 0.7917, 0.6667, 0.8333, 0.6667, 0.8333, 0.7083, 0.7917, 0.7083, 0.8333, 0.5, 0.875, 0.5, 0.875, 0.5417, 0.8333, 0.5417, 0.8333, 0.5417, 0.875, 0.5417, 0.875, 0.5833, 0.8333, 0.5833, 0.8333, 0.5833, 0.875, 0.5833, 0.875, 0.625, 0.8333, 0.625, 0.8333, 0.625, 0.875, 0.625, 0.875, 0.6667, 0.8333, 0.6667, 0.8333, 0.6667, 0.875, 0.6667, 0.875, 0.7083, 0.8333, 0.7083, 0.375, 0.25, 0.375, 0.2917, 0.375, 0.2917, 0.375, 0.25, 0.375, 0.2917, 0.375, 0.3333, 0.375, 0.3333, 0.375, 0.2917, 0.375, 0.3333, 0.375, 0.375, 0.375, 0.375, 0.375, 0.3333, 0.375, 0.375, 0.375, 0.4167, 0.375, 0.4167, 0.375, 0.375, 0.375, 0.4167, 0.375, 0.4583, 0.375, 0.4583, 0.375, 0.4167, 0.375, 0.25, 0.375, 0.2917, 0.375, 0.2917, 0.375, 0.25, 0.375, 0.25, 0.375, 0.2917, 0.375, 0.2917, 0.375, 0.25, 0.375, 0.25, 0.375, 0.2917, 0.375, 0.2917, 0.375, 0.25, 0.375, 0.25, 0.375, 0.2917, 0.375, 0.2917, 0.375, 0.25, 0.375, 0.25, 0.375, 0.2917, 0.375, 0.2917, 0.375, 0.25, 0.375, 0.2917, 0.375, 0.3333, 0.375, 0.3333, 0.375, 0.2917, 0.375, 0.2917, 0.375, 0.3333, 0.375, 0.3333, 0.375, 0.2917, 0.375, 0.2917, 0.375, 0.3333, 0.375, 0.3333, 0.375, 0.2917, 0.375, 0.2917, 0.375, 0.3333, 0.375, 0.3333, 0.375, 0.2917, 0.375, 0.2917, 0.375, 0.3333, 0.375, 0.3333, 0.375, 0.2917, 0.375, 0.3333, 0.375, 0.375, 0.375, 0.375, 0.375, 0.3333, 0.375, 0.3333, 0.375, 0.375, 0.375, 0.375, 0.375, 0.3333, 0.375, 0.3333, 0.375, 0.375, 0.375, 0.375, 0.375, 0.3333, 0.375, 0.3333, 0.375, 0.375, 0.375, 0.375, 0.375, 0.3333, 0.375, 0.3333, 0.375, 0.375, 0.375, 0.375, 0.375, 0.3333, 0.375, 0.375, 0.375, 0.4167, 0.375, 0.4167, 0.375, 0.375, 0.375, 0.375, 0.375, 0.4167, 0.375, 0.4167, 0.375, 0.375, 0.375, 0.375, 0.375, 0.4167, 0.375, 0.4167, 0.375, 0.375, 0.375, 0.375, 0.375, 0.4167, 0.375, 0.4167, 0.375, 0.375, 0.375, 0.375, 0.375, 0.4167, 0.375, 0.4167, 0.375, 0.375, 0.375, 0.4167, 0.375, 0.4583, 0.375, 0.4583, 0.375, 0.4167, 0.375, 0.4167, 0.375, 0.4583, 0.375, 0.4583, 0.375, 0.4167, 0.375, 0.4167, 0.375, 0.4583, 0.375, 0.4583, 0.375, 0.4167, 0.375, 0.4167, 0.375, 0.4583, 0.375, 0.4583, 0.375, 0.4167, 0.375, 0.4167, 0.375, 0.4583, 0.375, 0.4583, 0.375, 0.4167, 0.375, 0.4583, 0.375, 0.5, 0.375, 0.5, 0.375, 0.4583, 0.375, 0.4583, 0.375, 0.5, 0.375, 0.5, 0.375, 0.4583, 0.375, 0.4583, 0.375, 0.5, 0.375, 0.5, 0.375, 0.4583, 0.375, 0.4583, 0.375, 0.5, 0.375, 0.5, 0.375, 0.4583, 0.375, 0.4583, 0.375, 0.5, 0.375, 0.5, 0.375, 0.4583, 0.375, 0.9583, 0.4167, 0.9583, 0.4167, 1.0, 0.375, 1.0, 0.4167, 0.9583, 0.4583, 0.9583, 0.4583, 1.0, 0.4167, 1.0, 0.4583, 0.9583, 0.5, 0.9583, 0.5, 1.0, 0.4583, 1.0, 0.5, 0.9583, 0.5417, 0.9583, 0.5417, 1.0, 0.5, 1.0, 0.5417, 0.9583, 0.5833, 0.9583, 0.5833, 1.0, 0.5417, 1.0, 0.375, 0.75, 0.4167, 0.75, 0.4167, 0.7917, 0.375, 0.7917, 0.375, 0.7917, 0.4167, 0.7917, 0.4167, 0.8333, 0.375, 0.8333, 0.375, 0.8333, 0.4167, 0.8333, 0.4167, 0.875, 0.375, 0.875, 0.375, 0.875, 0.4167, 0.875, 0.4167, 0.9167, 0.375, 0.9167, 0.375, 0.9167, 0.4167, 0.9167, 0.4167, 0.9583, 0.375, 0.9583, 0.4167, 0.75, 0.4583, 0.75, 0.4583, 0.7917, 0.4167, 0.7917, 0.5417, 0.875, 0.5417, 0.9167, 0.5417, 0.9167, 0.5417, 0.875, 0.5, 0.9583, 0.4583, 0.9583, 0.4583, 0.9583, 0.5, 0.9583, 0.5417, 0.8333, 0.5417, 0.875, 0.5417, 0.875, 0.5417, 0.8333, 0.4167, 0.7917, 0.4583, 0.7917, 0.4583, 0.7917, 0.4167, 0.7917, 0.4583, 0.75, 0.5, 0.75, 0.5, 0.7917, 0.4583, 0.7917, 0.5417, 0.7917, 0.5417, 0.8333, 0.5417, 0.8333, 0.5417, 0.7917, 0.4167, 0.9583, 0.4167, 0.9167, 0.4167, 0.9167, 0.4167, 0.9583, 0.5417, 0.9583, 0.5, 0.9583, 0.5, 0.9583, 0.5417, 0.9583, 0.4167, 0.9167, 0.4167, 0.875, 0.4167, 0.875, 0.4167, 0.9167, 0.5, 0.75, 0.5417, 0.75, 0.5417, 0.7917, 0.5, 0.7917, 0.4583, 0.7917, 0.5, 0.7917, 0.5, 0.7917, 0.4583, 0.7917, 0.4167, 0.875, 0.4167, 0.8333, 0.4167, 0.8333, 0.4167, 0.875, 0.4167, 0.8333, 0.4167, 0.7917, 0.4167, 0.7917, 0.4167, 0.8333, 0.4583, 0.9583, 0.4167, 0.9583, 0.4167, 0.9583, 0.4583, 0.9583, 0.5417, 0.75, 0.5833, 0.75, 0.5833, 0.7917, 0.5417, 0.7917, 0.5417, 0.7917, 0.5833, 0.7917, 0.5833, 0.8333, 0.5417, 0.8333, 0.5417, 0.8333, 0.5833, 0.8333, 0.5833, 0.875, 0.5417, 0.875, 0.5417, 0.875, 0.5833, 0.875, 0.5833, 0.9167, 0.5417, 0.9167, 0.5417, 0.9167, 0.5833, 0.9167, 0.5833, 0.9583, 0.5417, 0.9583, 0.5833, 0.75, 0.625, 0.75, 0.625, 0.7917, 0.5833, 0.7917, 0.5833, 0.7917, 0.625, 0.7917, 0.625, 0.8333, 0.5833, 0.8333, 0.5833, 0.8333, 0.625, 0.8333, 0.625, 0.875, 0.5833, 0.875, 0.5833, 0.875, 0.625, 0.875, 0.625, 0.9167, 0.5833, 0.9167, 0.5833, 0.9167, 0.625, 0.9167, 0.625, 0.9583, 0.5833, 0.9583, 0.375, 0.7083, 0.4167, 0.7083, 0.4167, 0.75, 0.375, 0.75, 0.4167, 0.7083, 0.4583, 0.7083, 0.4583, 0.75, 0.4167, 0.75, 0.4583, 0.7083, 0.5, 0.7083, 0.5, 0.75, 0.4583, 0.75, 0.5, 0.7083, 0.5417, 0.7083, 0.5417, 0.75, 0.5, 0.75, 0.5417, 0.7083, 0.5833, 0.7083, 0.5833, 0.75, 0.5417, 0.75, 0.375, 0.5, 0.4167, 0.5, 0.4167, 0.5417, 0.375, 0.5417, 0.375, 0.5417, 0.4167, 0.5417, 0.4167, 0.5833, 0.375, 0.5833, 0.375, 0.5833, 0.4167, 0.5833, 0.4167, 0.625, 0.375, 0.625, 0.375, 0.625, 0.4167, 0.625, 0.4167, 0.6667, 0.375, 0.6667, 0.375, 0.6667, 0.4167, 0.6667, 0.4167, 0.7083, 0.375, 0.7083, 0.4167, 0.5, 0.4583, 0.5, 0.4583, 0.5417, 0.4167, 0.5417, 0.4167, 0.5417, 0.4583, 0.5417, 0.4583, 0.5417, 0.4167, 0.5417, 0.4167, 0.5833, 0.4583, 0.5833, 0.4583, 0.625, 0.4167, 0.625, 0.4167, 0.625, 0.4583, 0.625, 0.4583, 0.6667, 0.4167, 0.6667, 0.4583, 0.7083, 0.4167, 0.7083, 0.4167, 0.7083, 0.4583, 0.7083, 0.4583, 0.5, 0.5, 0.5, 0.5, 0.5417, 0.4583, 0.5417, 0.4167, 0.5833, 0.4167, 0.5417, 0.4167, 0.5417, 0.4167, 0.5833, 0.4583, 0.5833, 0.5, 0.5833, 0.5, 0.625, 0.4583, 0.625, 0.4583, 0.625, 0.5, 0.625, 0.5, 0.6667, 0.4583, 0.6667, 0.5, 0.6667, 0.5, 0.7083, 0.5, 0.7083, 0.5, 0.6667, 0.5, 0.5, 0.5417, 0.5, 0.5417, 0.5417, 0.5, 0.5417, 0.5, 0.5417, 0.5417, 0.5417, 0.5417, 0.5833, 0.5, 0.5833, 0.5, 0.5833, 0.5417, 0.5833, 0.5417, 0.625, 0.5, 0.625, 0.5, 0.625, 0.5417, 0.625, 0.5417, 0.6667, 0.5, 0.6667, 0.5, 0.6667, 0.5417, 0.6667, 0.5417, 0.7083, 0.5, 0.7083, 0.5417, 0.5, 0.5833, 0.5, 0.5833, 0.5417, 0.5417, 0.5417, 0.5417, 0.5417, 0.5833, 0.5417, 0.5833, 0.5833, 0.5417, 0.5833, 0.5417, 0.5833, 0.5833, 0.5833, 0.5833, 0.625, 0.5417, 0.625, 0.5417, 0.625, 0.5833, 0.625, 0.5833, 0.6667, 0.5417, 0.6667, 0.5417, 0.6667, 0.5833, 0.6667, 0.5833, 0.7083, 0.5417, 0.7083, 0.5833, 0.5, 0.625, 0.5, 0.625, 0.5417, 0.5833, 0.5417, 0.5833, 0.5417, 0.625, 0.5417, 0.625, 0.5833, 0.5833, 0.5833, 0.5833, 0.5833, 0.625, 0.5833, 0.625, 0.625, 0.5833, 0.625, 0.5833, 0.625, 0.625, 0.625, 0.625, 0.6667, 0.5833, 0.6667, 0.5833, 0.6667, 0.625, 0.6667, 0.625, 0.7083, 0.5833, 0.7083, 0.375, 0.4583, 0.4167, 0.4583, 0.4167, 0.5, 0.375, 0.5, 0.4167, 0.4583, 0.4583, 0.4583, 0.4583, 0.5, 0.4167, 0.5, 0.4583, 0.4583, 0.5, 0.4583, 0.5, 0.5, 0.4583, 0.5, 0.5, 0.4583, 0.5417, 0.4583, 0.5417, 0.5, 0.5, 0.5, 0.5417, 0.4583, 0.5833, 0.4583, 0.5833, 0.5, 0.5417, 0.5, 0.375, 0.25, 0.4167, 0.25, 0.4167, 0.2917, 0.375, 0.2917, 0.375, 0.2917, 0.4167, 0.2917, 0.4167, 0.3333, 0.375, 0.3333, 0.375, 0.3333, 0.4167, 0.3333, 0.4167, 0.375, 0.375, 0.375, 0.375, 0.375, 0.4167, 0.375, 0.4167, 0.4167, 0.375, 0.4167, 0.375, 0.4167, 0.4167, 0.4167, 0.4167, 0.4583, 0.375, 0.4583, 0.4167, 0.25, 0.4583, 0.25, 0.4583, 0.2917, 0.4167, 0.2917, 0.5417, 0.3333, 0.5, 0.3333, 0.5, 0.3333, 0.5417, 0.3333, 0.4167, 0.3333, 0.4583, 0.3333, 0.4583, 0.375, 0.4167, 0.375, 0.4167, 0.375, 0.4583, 0.375, 0.4583, 0.4167, 0.4167, 0.4167, 0.4583, 0.4583, 0.4167, 0.4583, 0.4167, 0.4583, 0.4583, 0.4583, 0.4583, 0.25, 0.5, 0.25, 0.5, 0.2917, 0.4583, 0.2917, 0.5, 0.3333, 0.4583, 0.3333, 0.4583, 0.3333, 0.5, 0.3333, 0.4583, 0.3333, 0.5, 0.3333, 0.5, 0.375, 0.4583, 0.375, 0.4583, 0.375, 0.5, 0.375, 0.5, 0.4167, 0.4583, 0.4167, 0.4583, 0.4167, 0.5, 0.4167, 0.5, 0.4167, 0.4583, 0.4167, 0.5, 0.25, 0.5417, 0.25, 0.5417, 0.2917, 0.5, 0.2917, 0.5, 0.2917, 0.5417, 0.2917, 0.5417, 0.2917, 0.5, 0.2917, 0.5, 0.3333, 0.5417, 0.3333, 0.5417, 0.375, 0.5, 0.375, 0.5, 0.375, 0.5417, 0.375, 0.5417, 0.4167, 0.5, 0.4167, 0.5417, 0.4167, 0.5417, 0.4583, 0.5417, 0.4583, 0.5417, 0.4167, 0.5417, 0.25, 0.5833, 0.25, 0.5833, 0.2917, 0.5417, 0.2917, 0.5417, 0.2917, 0.5833, 0.2917, 0.5833, 0.3333, 0.5417, 0.3333, 0.5417, 0.3333, 0.5833, 0.3333, 0.5833, 0.375, 0.5417, 0.375, 0.5417, 0.375, 0.5833, 0.375, 0.5833, 0.4167, 0.5417, 0.4167, 0.5417, 0.4167, 0.5833, 0.4167, 0.5833, 0.4583, 0.5417, 0.4583, 0.5833, 0.25, 0.625, 0.25, 0.625, 0.2917, 0.5833, 0.2917, 0.5833, 0.2917, 0.625, 0.2917, 0.625, 0.3333, 0.5833, 0.3333, 0.5833, 0.3333, 0.625, 0.3333, 0.625, 0.375, 0.5833, 0.375, 0.5833, 0.375, 0.625, 0.375, 0.625, 0.4167, 0.5833, 0.4167, 0.5833, 0.4167, 0.625, 0.4167, 0.625, 0.4583, 0.5833, 0.4583, 0.375, 0.2083, 0.4167, 0.2083, 0.4167, 0.25, 0.375, 0.25, 0.4167, 0.2083, 0.4583, 0.2083, 0.4583, 0.25, 0.4167, 0.25, 0.4583, 0.2083, 0.5, 0.2083, 0.5, 0.25, 0.4583, 0.25, 0.5, 0.2083, 0.5417, 0.2083, 0.5417, 0.25, 0.5, 0.25, 0.5417, 0.2083, 0.5833, 0.2083, 0.5833, 0.25, 0.5417, 0.25, 0.375, 0.0, 0.4167, 0.0, 0.4167, 0.04167, 0.375, 0.04167, 0.375, 0.04167, 0.4167, 0.04167, 0.4167, 0.08333, 0.375, 0.08333, 0.375, 0.08333, 0.4167, 0.08333, 0.4167, 0.125, 0.375, 0.125, 0.375, 0.125, 0.4167, 0.125, 0.4167, 0.1667, 0.375, 0.1667, 0.375, 0.1667, 0.4167, 0.1667, 0.4167, 0.2083, 0.375, 0.2083, 0.4167, 0.0, 0.4583, 0.0, 0.4583, 0.04167, 0.4167, 0.04167, 0.4167, 0.04167, 0.4583, 0.04167, 0.4583, 0.08333, 0.4167, 0.08333, 0.4167, 0.08333, 0.4583, 0.08333, 0.4583, 0.125, 0.4167, 0.125, 0.4167, 0.125, 0.4583, 0.125, 0.4583, 0.1667, 0.4167, 0.1667, 0.4167, 0.1667, 0.4583, 0.1667, 0.4583, 0.2083, 0.4167, 0.2083, 0.4583, 0.0, 0.5, 0.0, 0.5, 0.04167, 0.4583, 0.04167, 0.4583, 0.04167, 0.5, 0.04167, 0.5, 0.08333, 0.4583, 0.08333, 0.4583, 0.08333, 0.5, 0.08333, 0.5, 0.125, 0.4583, 0.125, 0.875, 0.625, 0.875, 0.5833, 0.875, 0.5833, 0.875, 0.625, 0.5833, 0.2083, 0.5417, 0.2083, 0.5417, 0.2083, 0.5833, 0.2083, 0.5, 0.0, 0.5417, 0.0, 0.5417, 0.04167, 0.5, 0.04167, 0.5, 0.04167, 0.5417, 0.04167, 0.5417, 0.08333, 0.5, 0.08333, 0.5, 0.08333, 0.5417, 0.08333, 0.5417, 0.125, 0.5, 0.125, 0.5, 0.125, 0.5417, 0.125, 0.5417, 0.125, 0.5, 0.125, 0.5833, 0.125, 0.625, 0.125, 0.625, 0.125, 0.5833, 0.125, 0.5417, 0.0, 0.5833, 0.0, 0.5833, 0.04167, 0.5417, 0.04167, 0.5417, 0.04167, 0.5833, 0.04167, 0.5833, 0.08333, 0.5417, 0.08333, 0.5417, 0.08333, 0.5833, 0.08333, 0.5833, 0.125, 0.5417, 0.125, 0.5417, 0.2083, 0.5, 0.2083, 0.5, 0.2083, 0.5417, 0.2083, 0.4583, 0.125, 0.5, 0.125, 0.5, 0.125, 0.4583, 0.125, 0.5833, 0.0, 0.625, 0.0, 0.625, 0.04167, 0.5833, 0.04167, 0.5833, 0.04167, 0.625, 0.04167, 0.625, 0.08333, 0.5833, 0.08333, 0.5833, 0.08333, 0.625, 0.08333, 0.625, 0.125, 0.5833, 0.125, 0.625, 0.2083, 0.5833, 0.2083, 0.5833, 0.2083, 0.625, 0.2083, 0.5417, 0.125, 0.5833, 0.125, 0.5833, 0.125, 0.5417, 0.125, 0.875, 0.5833, 0.875, 0.5417, 0.875, 0.5417, 0.875, 0.5833, 0.5833, 0.2083, 0.5417, 0.2083, 0.5417, 0.2083, 0.5833, 0.2083, 0.625, 0.2083, 0.5833, 0.2083, 0.5833, 0.2083, 0.625, 0.2083, 0.875, 0.625, 0.875, 0.5833, 0.875, 0.5833, 0.875, 0.625, 0.4583, 0.125, 0.5, 0.125, 0.5, 0.125, 0.4583, 0.125, 0.4583, 0.2083, 0.4583, 0.1667, 0.4583, 0.1667, 0.4583, 0.2083, 0.5, 0.125, 0.5417, 0.125, 0.5417, 0.125, 0.5, 0.125, 0.5417, 0.125, 0.5833, 0.125, 0.5833, 0.125, 0.5417, 0.125, 0.5, 0.2083, 0.4583, 0.2083, 0.4583, 0.2083, 0.5, 0.2083, 0.4583, 0.1667, 0.4583, 0.125, 0.4583, 0.125, 0.4583, 0.1667, 0.875, 0.5833, 0.875, 0.5417, 0.875, 0.5417, 0.875, 0.5833, 0.4583, 0.2083, 0.4583, 0.1667, 0.4583, 0.1667, 0.4583, 0.2083, 0.4583, 0.125, 0.5, 0.125, 0.5, 0.1667, 0.4583, 0.1667, 0.4583, 0.1667, 0.5, 0.1667, 0.5, 0.2083, 0.4583, 0.2083, 0.5, 0.125, 0.5417, 0.125, 0.5417, 0.1667, 0.5, 0.1667, 0.5, 0.1667, 0.5417, 0.1667, 0.5417, 0.2083, 0.5, 0.2083, 0.5417, 0.125, 0.5833, 0.125, 0.5833, 0.1667, 0.5417, 0.1667, 0.5417, 0.1667, 0.5833, 0.1667, 0.5833, 0.2083, 0.5417, 0.2083, 0.5833, 0.125, 0.625, 0.125, 0.625, 0.1667, 0.5833, 0.1667, 0.5833, 0.1667, 0.625, 0.1667, 0.625, 0.2083, 0.5833, 0.2083, 0.5417, 0.2083, 0.5, 0.2083, 0.5, 0.2083, 0.5417, 0.2083, 0.5, 0.2083, 0.4583, 0.2083, 0.4583, 0.2083, 0.5, 0.2083, 0.5833, 0.125, 0.625, 0.125, 0.625, 0.125, 0.5833, 0.125, 0.4583, 0.1667, 0.4583, 0.125, 0.4583, 0.125, 0.4583, 0.1667, 0.4167, 0.7917, 0.4583, 0.7917, 0.4583, 0.8333, 0.4167, 0.8333, 0.4167, 0.8333, 0.4583, 0.8333, 0.4583, 0.875, 0.4167, 0.875, 0.4167, 0.875, 0.4583, 0.875, 0.4583, 0.9167, 0.4167, 0.9167, 0.4167, 0.9167, 0.4583, 0.9167, 0.4583, 0.9583, 0.4167, 0.9583, 0.4583, 0.7917, 0.5, 0.7917, 0.5, 0.8333, 0.4583, 0.8333, 0.4583, 0.8333, 0.5, 0.8333, 0.5, 0.875, 0.4583, 0.875, 0.4583, 0.875, 0.5, 0.875, 0.5, 0.9167, 0.4583, 0.9167, 0.4583, 0.9167, 0.5, 0.9167, 0.5, 0.9583, 0.4583, 0.9583, 0.5, 0.7917, 0.5417, 0.7917, 0.5417, 0.8333, 0.5, 0.8333, 0.5, 0.8333, 0.5417, 0.8333, 0.5417, 0.875, 0.5, 0.875, 0.5, 0.875, 0.5417, 0.875, 0.5417, 0.9167, 0.5, 0.9167, 0.5, 0.9167, 0.5417, 0.9167, 0.5417, 0.9583, 0.5, 0.9583, 0.5, 0.7917, 0.5417, 0.7917, 0.5417, 0.7917, 0.5, 0.7917, 0.5417, 0.9167, 0.5417, 0.9583, 0.5417, 0.9583, 0.5417, 0.9167, 0.4167, 0.6667, 0.4583, 0.6667, 0.4583, 0.7083, 0.4167, 0.7083, 0.4583, 0.6667, 0.5, 0.6667, 0.5, 0.7083, 0.4583, 0.7083, 0.5, 0.7083, 0.4583, 0.7083, 0.4583, 0.7083, 0.5, 0.7083, 0.4167, 0.7083, 0.4167, 0.6667, 0.4167, 0.6667, 0.4167, 0.7083, 0.4167, 0.6667, 0.4583, 0.6667, 0.4583, 0.6667, 0.4167, 0.6667, 0.4583, 0.6667, 0.5, 0.6667, 0.5, 0.6667, 0.4583, 0.6667, 0.4167, 0.5417, 0.4583, 0.5417, 0.4583, 0.5833, 0.4167, 0.5833, 0.4583, 0.5417, 0.5, 0.5417, 0.5, 0.5833, 0.4583, 0.5833, 0.4583, 0.5417, 0.5, 0.5417, 0.5, 0.5417, 0.4583, 0.5417, 0.5, 0.5417, 0.5, 0.5833, 0.5, 0.5833, 0.5, 0.5417, 0.4583, 0.5833, 0.4167, 0.5833, 0.4167, 0.5833, 0.4583, 0.5833, 0.5, 0.5833, 0.4583, 0.5833, 0.4583, 0.5833, 0.5, 0.5833, 0.4167, 0.4167, 0.4583, 0.4167, 0.4583, 0.4583, 0.4167, 0.4583, 0.4583, 0.4167, 0.5, 0.4167, 0.5, 0.4583, 0.4583, 0.4583, 0.5, 0.4167, 0.5417, 0.4167, 0.5417, 0.4583, 0.5, 0.4583, 0.5, 0.4167, 0.5417, 0.4167, 0.5417, 0.4167, 0.5, 0.4167, 0.5, 0.4583, 0.4583, 0.4583, 0.4583, 0.4583, 0.5, 0.4583, 0.5417, 0.4583, 0.5, 0.4583, 0.5, 0.4583, 0.5417, 0.4583, 0.4167, 0.4583, 0.4167, 0.4167, 0.4167, 0.4167, 0.4167, 0.4583, 0.4167, 0.4167, 0.4583, 0.4167, 0.4583, 0.4167, 0.4167, 0.4167, 0.4167, 0.2917, 0.4583, 0.2917, 0.4583, 0.3333, 0.4167, 0.3333, 0.4583, 0.2917, 0.5, 0.2917, 0.5, 0.3333, 0.4583, 0.3333, 0.5, 0.2917, 0.5417, 0.2917, 0.5417, 0.3333, 0.5, 0.3333, 0.4167, 0.3333, 0.4167, 0.2917, 0.4167, 0.2917, 0.4167, 0.3333, 0.4167, 0.2917, 0.4583, 0.2917, 0.4583, 0.2917, 0.4167, 0.2917, 0.5417, 0.2917, 0.5417, 0.3333, 0.5417, 0.3333, 0.5417, 0.2917, 0.4583, 0.2917, 0.5, 0.2917, 0.5, 0.2917, 0.4583, 0.2917, 0.4583, 0.3333, 0.4167, 0.3333, 0.4167, 0.3333, 0.4583, 0.3333])
me_cube_002.materials.append(mat_material_002)
me_cube_002.materials.append(mat_material_003)
me_cube_002.materials.append(mat_material_004)
me_cube_002.materials.append(mat_material_005)
me_cube_002.use_remesh_fix_poles = True
me_cube_002.use_remesh_preserve_attributes = False
me_cube_002.use_mirror_vertex_groups = False
me_cube_002.update()
me_plane = bpy.data.meshes.new('Plane')
me_plane.from_pydata([(-1.0, -1.0, 0.0), (1.0, -1.0, 0.0), (-1.0, 1.0, 0.0), (1.0, 1.0, 0.0)], [], [(0, 1, 3, 2)])
_uv = me_plane.uv_layers.new(name='UVMap')
_uv.uv.foreach_set('vector', [0.0, 0.0, 1.0, 0.0, 1.0, 1.0, 0.0, 1.0])
me_plane.materials.append(mat_material_001)
me_plane.use_remesh_fix_poles = True
me_plane.use_remesh_preserve_attributes = False
me_plane.use_mirror_vertex_groups = False
me_plane.update()

# ---- objects
ob_light = bpy.data.objects.new('Light', light_light)
ob_camera = bpy.data.objects.new('Camera', cam_camera)
ob_cube = bpy.data.objects.new('Cube', me_cube_002)
ob_plane = bpy.data.objects.new('Plane', me_plane)

# ---- transforms, parenting, visibility, modifiers, constraints
ob_light.location = (4.076, 1.005, 5.904)
ob_light.rotation_euler = (0.6503, 0.05522, 1.866)
ob_light.lock_rotations_4d = False
ob_light.empty_display_type = 'ARROWS'
ob_light.color = (0.0, 0.0, 0.0, 0.0)
ob_light.lineart.crease_threshold = 0.0
ob_camera.location = (7.359, -6.926, 4.958)
ob_camera.rotation_euler = (1.109, 0.0, 0.8149)
ob_camera.lock_rotations_4d = False
ob_camera.empty_display_type = 'ARROWS'
ob_camera.color = (0.0, 0.0, 0.0, 0.0)
ob_camera.display_type = 'WIRE'
ob_camera.lineart.crease_threshold = 0.0
ob_cube.location = (0.0, 6.136, 0.0)
ob_cube.scale = (1.888, 1.232, -0.9856)
ob_cube.lineart.crease_threshold = 0.0
ob_plane.location = (-0.5927, 6.652, -1.471)
ob_plane.scale = (6.263, 4.71, 6.263)
ob_plane.lineart.crease_threshold = 0.0

# ---- collection membership
col_collection.objects.link(ob_light)
col_collection.objects.link(ob_camera)
col_collection.objects.link(ob_cube)
col_collection.objects.link(ob_plane)

# ---- scene / render settings (as saved in the file)
scene.camera = ob_camera
scene.frame_start = 1; scene.frame_end = 250; scene.frame_set(1)
scene.render.engine = 'BLENDER_EEVEE_NEXT'
scene.cycles.use_denoising = False
scene.cycles.samples = 128
scene.cycles.sampling_pattern = 'TABULATED_SOBOL'
scene.cycles.use_adaptive_sampling = False
scene.cycles.use_light_tree = False
scene.view_settings.view_transform = 'Filmic'
bpy.context.view_layer.update()
